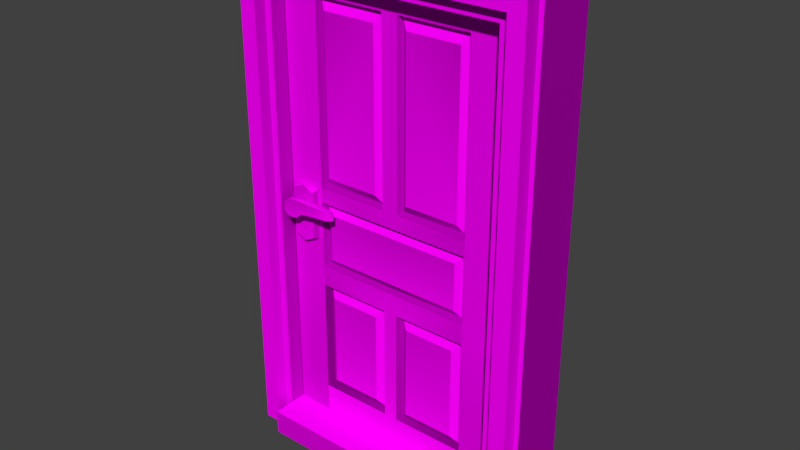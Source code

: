 # Source: doorWoodModern.blend  (saved by Blender 2.81.16; exported with 4.5.12 LTS)
import bpy
from mathutils import Matrix  # noqa: F401  (used for matrix-valued properties, if any)

bpy.ops.wm.read_factory_settings(use_empty=True)
scene = bpy.context.scene
scene.name = 'Scene'

# ---- collections
col_collection_1 = bpy.data.collections.new('Collection 1'); scene.collection.children.link(col_collection_1)

# ---- images (referenced by path relative to the original .blend; pixels are not part of the script)
import os
ASSET_DIR = os.environ.get("B2B_ASSET_DIR", "")  # directory of the original .blend (textures are referenced by path, not embedded)
HERE = os.path.dirname(os.path.abspath(__file__))  # packed textures are extracted next to this script under _unpacked/

def load_image(name, relpath, width, height, colorspace="sRGB"):
    """Load a texture the original file referenced (path relative to the .blend, or extracted next to this script)."""
    p = next((c for c in (os.path.join(HERE, relpath), os.path.join(ASSET_DIR, relpath)) if relpath and os.path.exists(c)), "")
    if p:
        img = bpy.data.images.load(p, check_existing=True)
        img.name = name
    else:  # same state as the original file: an image datablock whose file is absent (Cycles renders it pink)
        img = bpy.data.images.new(name, width, height)
        img.source = "FILE"
        img.filepath = "//" + (relpath or name)
    img.colorspace_settings.name = colorspace
    return img
img_doors_png = load_image('doors.png', 'Textures/doors modern.png', 1024, 1024, 'sRGB')

# ---- materials (node trees are filled in below, after node groups)
mat_vertexwood = bpy.data.materials.new('vertexWood')
mat_vertexwood.alpha_threshold = 0.0
mat_vertexwood.use_transparent_shadow = False
mat_vertexwood.diffuse_color = (0.3506, 0.1145, 0.04744, 1.0)
mat_vertexwood.roughness = 0.5
mat_vertexwood.specular_intensity = 0.2849
mat_vertexwood.line_color = (0.0, 0.0, 0.0, 1.0)

# ---- node groups
ng_auto_smooth = bpy.data.node_groups.new('Auto Smooth', 'GeometryNodeTree')
_s = ng_auto_smooth.interface.new_socket(name='Geometry', in_out='OUTPUT', socket_type='NodeSocketGeometry')
_s = ng_auto_smooth.interface.new_socket(name='Geometry', in_out='INPUT', socket_type='NodeSocketGeometry')
_s = ng_auto_smooth.interface.new_socket(name='Angle', in_out='INPUT', socket_type='NodeSocketFloat')
_s.subtype = 'ANGLE'
_s.min_value = 0.0
_s.max_value = 3.142
ng_auto_smooth.is_modifier = True
_N = ng_auto_smooth.nodes; _L = ng_auto_smooth.links
n0 = _N.new('NodeGroupOutput'); n0.name = 'Group Output'; n0.location = (480, -100)
n1 = _N.new('NodeGroupInput'); n1.name = 'Group Input'; n1.location = (-420, -300)
n2 = _N.new('NodeGroupInput'); n2.name = 'Group Input.001'; n2.location = (-60, -100)
n3 = _N.new('GeometryNodeSetShadeSmooth'); n3.name = 'Set Shade Smooth'; n3.location = (120, -100)
n3.domain = 'EDGE'
n4 = _N.new('GeometryNodeSetShadeSmooth'); n4.name = 'Set Shade Smooth.001'; n4.location = (300, -100)
n5 = _N.new('GeometryNodeInputMeshEdgeAngle'); n5.name = 'Edge Angle'; n5.location = (-420, -220)
n6 = _N.new('GeometryNodeInputEdgeSmooth'); n6.name = 'Is Edge Smooth'; n6.location = (-60, -160)
n7 = _N.new('GeometryNodeInputShadeSmooth'); n7.name = 'Is Face Smooth'; n7.location = (-240, -340)
n8 = _N.new('FunctionNodeBooleanMath'); n8.name = 'Boolean Math'; n8.location = (-60, -220)
n9 = _N.new('FunctionNodeCompare'); n9.name = 'Compare'; n9.location = (-240, -180)
n9.operation = 'LESS_EQUAL'
_L.new(n5.outputs[0], n9.inputs[0])
_L.new(n4.outputs[0], n0.inputs[0])
_L.new(n1.outputs[1], n9.inputs[1])
_L.new(n9.outputs[0], n8.inputs[0])
_L.new(n7.outputs[0], n8.inputs[1])
_L.new(n2.outputs[0], n3.inputs[0])
_L.new(n6.outputs[0], n3.inputs[1])
_L.new(n3.outputs[0], n4.inputs[0])
_L.new(n8.outputs[0], n3.inputs[2])
n0.is_active_output = True

# ---- material node trees
mat_vertexwood.use_nodes = True; mat_vertexwood.node_tree.nodes.clear()
_N = mat_vertexwood.node_tree.nodes; _L = mat_vertexwood.node_tree.links
n0 = _N.new('ShaderNodeOutputMaterial'); n0.name = 'Material Output'; n0.location = (300, 300)
n1 = _N.new('ShaderNodeBsdfPrincipled'); n1.name = 'Principled BSDF'; n1.location = (-1, 288)
n1.distribution = 'GGX'
n1.subsurface_method = 'BURLEY'
n1.inputs[2].default_value = 0.4
n1.inputs[3].default_value = 1.45
n1.inputs[13].default_value = 0.0
n1.inputs[27].default_value = (0.0, 0.0, 0.0, 1.0)
n1.inputs[28].default_value = 1.0
n2 = _N.new('ShaderNodeMix'); n2.name = 'Mix'; n2.location = (169, 585)
n2.data_type = 'RGBA'
n2.blend_type = 'MULTIPLY'
n2.inputs[0].default_value = 1.0
n3 = _N.new('ShaderNodeTexImage'); n3.name = 'Image Texture'; n3.location = (-366, 407)
n3.image = img_doors_png
n3.interpolation = 'Closest'
n4 = _N.new('ShaderNodeVertexColor'); n4.name = 'Vertex Color'; n4.location = (-70, 518)
_L.new(n1.outputs[0], n0.inputs[0])
_L.new(n4.outputs[0], n2.inputs[7])
_L.new(n2.outputs[2], n1.inputs[0])
_L.new(n3.outputs[0], n2.inputs[6])
n0.is_active_output = True

# ---- world
world_world = bpy.data.worlds.new('World'); scene.world = world_world
world_world.color = (0.05088, 0.05088, 0.05088)
world_world.use_sun_shadow = False
world_world.sun_shadow_jitter_overblur = 0.0
world_world.cycles.sampling_method = 'MANUAL'

# ---- meshes
me_cube_002 = bpy.data.meshes.new('Cube.002')
me_cube_002.from_pydata([(0.584, -0.1159, 1.814), (0.584, -0.1159, -0.04915), (0.4861, -0.1159, -0.04915), (0.4861, -0.1159, 1.705), (0.4583, -0.1994, 0.04234), (0.4583, -0.1994, -0.04915), (0.6011, -0.1159, 1.831), (0.6011, -0.1159, -0.04915), (0.4583, -0.1159, 1.678), (0.4583, -0.1159, -0.04915), (0.5679, -0.1489, 1.798), (0.5679, -0.1489, -0.04915), (0.5022, -0.1489, 1.722), (0.5022, -0.1489, -0.04915), (-1.192e-07, -0.1159, 1.831), (-2.086e-07, -0.1159, 1.678), (0.0, -0.1159, 1.814), (-2.384e-07, -0.1159, 1.705), (0.0, -0.1489, 1.798), (-2.384e-07, -0.1489, 1.722), (0.6011, 0.0, 1.831), (0.6011, 0.0, -0.04915), (-1.192e-07, 0.0, 1.831), (0.0, -0.1994, 0.04234), (0.0, -0.1994, -0.04915), (0.4583, 0.0, 1.678), (0.4583, 0.0, -0.04915), (-1.937e-07, 0.0, 1.678), (0.4583, 0.0, 0.04234), (0.4583, 0.0, -0.04915), (0.0, 0.0, 0.04234)], [], [(21, 20, 6, 7), (25, 26, 9, 8), (23, 24, 5, 4), (11, 10, 12, 13), (16, 0, 6, 14), (0, 1, 7, 6), (2, 3, 8, 9), (18, 10, 0, 16), (10, 11, 1, 0), (13, 12, 3, 2), (12, 19, 17, 3), (3, 17, 15, 8), (10, 18, 19, 12), (25, 8, 15, 27), (20, 22, 14, 6), (23, 4, 28, 30), (4, 5, 29, 28)])
_uv = me_cube_002.uv_layers.new(name='UVMap')
_uv.uv.foreach_set('vector', [0.07977, 0.5786, 0.08008, 0.5906, 0.07933, 0.5906, 0.07921, 0.5785, 0.07957, 0.5892, 0.07941, 0.579, 0.07888, 0.5788, 0.07886, 0.5892, 0.1812, 0.5887, 0.1812, 0.5883, 0.182, 0.5874, 0.182, 0.5879, 0.08229, 0.5811, 0.08237, 0.5927, 0.08219, 0.5922, 0.08216, 0.5813, 0.08107, 0.5925, 0.08242, 0.5929, 0.08251, 0.5931, 0.08109, 0.5928, 0.08242, 0.5929, 0.08233, 0.5811, 0.08239, 0.581, 0.08251, 0.5931, 0.08212, 0.5813, 0.08213, 0.592, 0.08204, 0.5918, 0.08206, 0.5814, 0.08106, 0.5924, 0.08237, 0.5927, 0.08242, 0.5929, 0.08107, 0.5925, 0.08237, 0.5927, 0.08229, 0.5811, 0.08233, 0.5811, 0.08242, 0.5929, 0.08216, 0.5813, 0.08219, 0.5922, 0.08213, 0.592, 0.08212, 0.5813, 0.08219, 0.5922, 0.08102, 0.592, 0.08101, 0.5918, 0.08213, 0.592, 0.08213, 0.592, 0.08101, 0.5918, 0.081, 0.5916, 0.08204, 0.5918, 0.08237, 0.5927, 0.08106, 0.5924, 0.08102, 0.592, 0.08219, 0.5922, 0.07957, 0.5892, 0.07886, 0.5892, 0.07782, 0.5891, 0.07845, 0.5891, 0.08008, 0.5906, 0.07856, 0.5902, 0.07791, 0.5902, 0.07933, 0.5906, 0.1812, 0.5887, 0.182, 0.5879, 0.182, 0.5879, 0.1812, 0.5887, 0.182, 0.5879, 0.182, 0.5874, 0.182, 0.5874, 0.182, 0.5879])
_ca = me_cube_002.color_attributes.new('Col', 'BYTE_COLOR', 'CORNER')
_ca.data.foreach_set('color', [0.3968, 0.3968, 0.3968, 1.0, 0.402, 0.402, 0.402, 1.0, 0.402, 0.402, 0.402, 1.0, 0.3968, 0.3968, 0.3968, 1.0, 0.5333, 0.5333, 0.5333, 1.0, 0.552, 0.552, 0.552, 1.0, 0.5395, 0.5395, 0.5395, 1.0, 0.5333, 0.5333, 0.5333, 1.0, 0.7305, 0.7305, 0.7305, 1.0, 0.6867, 0.6867, 0.6867, 1.0, 0.7379, 0.7379, 0.7379, 1.0, 0.7529, 0.7529, 0.7529, 1.0, 1.0, 1.0, 1.0, 1.0, 1.0, 1.0, 1.0, 1.0, 1.0, 1.0, 1.0, 1.0, 1.0, 1.0, 1.0, 1.0, 1.0, 1.0, 1.0, 1.0, 1.0, 1.0, 1.0, 1.0, 1.0, 1.0, 1.0, 1.0, 1.0, 1.0, 1.0, 1.0, 1.0, 1.0, 1.0, 1.0, 1.0, 1.0, 1.0, 1.0, 1.0, 1.0, 1.0, 1.0, 1.0, 1.0, 1.0, 1.0, 1.0, 1.0, 1.0, 1.0, 1.0, 1.0, 1.0, 1.0, 1.0, 1.0, 1.0, 1.0, 1.0, 1.0, 1.0, 1.0, 0.4072, 0.4072, 0.4072, 1.0, 0.5029, 0.5029, 0.5029, 1.0, 0.5029, 0.5029, 0.5029, 1.0, 0.4179, 0.4179, 0.4179, 1.0, 0.5029, 0.5029, 0.5029, 1.0, 0.7529, 0.7529, 0.7529, 1.0, 0.7529, 0.7529, 0.7529, 1.0, 0.5029, 0.5029, 0.5029, 1.0, 0.7529, 0.7529, 0.7529, 1.0, 0.5029, 0.5029, 0.5029, 1.0, 0.5029, 0.5029, 0.5029, 1.0, 0.7529, 0.7529, 0.7529, 1.0, 0.5029, 0.5029, 0.5029, 1.0, 0.2831, 0.2831, 0.2831, 1.0, 0.2542, 0.2542, 0.2542, 1.0, 0.5029, 0.5029, 0.5029, 1.0, 1.0, 1.0, 1.0, 1.0, 1.0, 1.0, 1.0, 1.0, 1.0, 1.0, 1.0, 1.0, 1.0, 1.0, 1.0, 1.0, 1.0, 1.0, 1.0, 1.0, 1.0, 1.0, 1.0, 1.0, 1.0, 1.0, 1.0, 1.0, 1.0, 1.0, 1.0, 1.0, 0.5333, 0.5333, 0.5333, 1.0, 0.5333, 0.5333, 0.5333, 1.0, 0.5029, 0.5029, 0.5029, 1.0, 0.5029, 0.5029, 0.5029, 1.0, 0.402, 0.402, 0.402, 1.0, 0.4179, 0.4179, 0.4179, 1.0, 0.4179, 0.4179, 0.4179, 1.0, 0.402, 0.402, 0.402, 1.0, 1.0, 1.0, 1.0, 1.0, 1.0, 1.0, 1.0, 1.0, 1.0, 1.0, 1.0, 1.0, 1.0, 1.0, 1.0, 1.0, 0.162, 0.162, 0.162, 1.0, 0.162, 0.162, 0.162, 1.0, 0.162, 0.162, 0.162, 1.0, 0.162, 0.162, 0.162, 1.0])
me_cube_002.materials.append(mat_vertexwood)
me_cube_002.use_remesh_preserve_volume = False
me_cube_002.use_remesh_preserve_attributes = False
me_cube_002.use_mirror_vertex_groups = False
me_cube_002.use_paint_bone_selection = False
me_cube_002.use_paint_mask = True
me_cube_002.update()
me_cube_001 = bpy.data.meshes.new('Cube.001')
me_cube_001.from_pydata([(-0.8215, -0.07242, 0.7247), (-0.8215, -0.07242, 0.8875), (-0.7382, -0.07242, 0.7247), (-0.7382, -0.07242, 0.8875), (-0.7798, -0.07242, 0.7051), (-0.7798, -0.07242, 0.9071), (-0.8332, -0.0307, 0.7089), (-0.8332, -0.0307, 0.9033), (-0.7265, -0.0307, 0.7089), (-0.7265, -0.0307, 0.9033), (-0.7798, -0.0307, 0.9267), (-0.7798, -0.0307, 0.6855), (-0.8163, -0.1282, 0.8563), (-0.8163, -0.1282, 0.8238), (-0.7798, -0.05285, 0.8613), (-0.7798, -0.1064, 0.8613), (-0.7649, -0.05285, 0.8551), (-0.7649, -0.1064, 0.8551), (-0.7587, -0.05285, 0.8401), (-0.7587, -0.1064, 0.8401), (-0.7649, -0.05285, 0.8251), (-0.7649, -0.1064, 0.8251), (-0.7798, -0.05285, 0.8189), (-0.7798, -0.1064, 0.8189), (-0.7948, -0.05285, 0.8251), (-0.7948, -0.1064, 0.8251), (-0.801, -0.05285, 0.8401), (-0.801, -0.1064, 0.8401), (-0.7948, -0.05285, 0.8551), (-0.7948, -0.1064, 0.8551), (-0.8163, -0.1003, 0.8238), (-0.8163, -0.1003, 0.8563), (-0.6328, -0.1192, 0.836), (-0.6328, -0.1192, 0.8682), (-0.6166, -0.1003, 0.8353), (-0.6166, -0.1003, 0.8665), (-0.7971, -0.1003, 0.871), (-0.7646, -0.1003, 0.8752), (-0.7646, -0.1003, 0.8111), (-0.7971, -0.1003, 0.8092), (-0.7646, -0.1282, 0.8752), (-0.7971, -0.1282, 0.871), (-0.7971, -0.1282, 0.8092), (-0.7646, -0.1282, 0.8111), (-0.7405, -0.1003, 0.8751), (-0.6835, -0.1003, 0.8736), (-0.6835, -0.1003, 0.8381), (-0.7405, -0.1003, 0.8304), (-0.6838, -0.1273, 0.8732), (-0.7405, -0.1282, 0.8751), (-0.7405, -0.1282, 0.8304), (-0.6838, -0.1273, 0.8372), (-0.8215, 0.07242, 0.7247), (-0.8215, 0.07242, 0.8875), (-0.7382, 0.07242, 0.7247), (-0.7382, 0.07242, 0.8875), (-0.7798, 0.07242, 0.7051), (-0.7798, 0.07242, 0.9071), (-0.8332, 0.0307, 0.7089), (-0.8332, 0.0307, 0.9033), (-0.7265, 0.0307, 0.7089), (-0.7265, 0.0307, 0.9033), (-0.7798, 0.0307, 0.9267), (-0.7798, 0.0307, 0.6855), (-0.8163, 0.1282, 0.8563), (-0.8163, 0.1282, 0.8238), (-0.7798, 0.05285, 0.8613), (-0.7798, 0.1064, 0.8613), (-0.7649, 0.05285, 0.8551), (-0.7649, 0.1064, 0.8551), (-0.7587, 0.05285, 0.8401), (-0.7587, 0.1064, 0.8401), (-0.7649, 0.05285, 0.8251), (-0.7649, 0.1064, 0.8251), (-0.7798, 0.05285, 0.8189), (-0.7798, 0.1064, 0.8189), (-0.7948, 0.05285, 0.8251), (-0.7948, 0.1064, 0.8251), (-0.801, 0.05285, 0.8401), (-0.801, 0.1064, 0.8401), (-0.7948, 0.05285, 0.8551), (-0.7948, 0.1064, 0.8551), (-0.8163, 0.1003, 0.8238), (-0.8163, 0.1003, 0.8563), (-0.6328, 0.1192, 0.836), (-0.6328, 0.1192, 0.8682), (-0.6166, 0.1003, 0.8353), (-0.6166, 0.1003, 0.8665), (-0.7971, 0.1003, 0.871), (-0.7646, 0.1003, 0.8752), (-0.7646, 0.1003, 0.8111), (-0.7971, 0.1003, 0.8092), (-0.7646, 0.1282, 0.8752), (-0.7971, 0.1282, 0.871), (-0.7971, 0.1282, 0.8092), (-0.7646, 0.1282, 0.8111), (-0.7405, 0.1003, 0.8751), (-0.6835, 0.1003, 0.8736), (-0.6835, 0.1003, 0.8381), (-0.7405, 0.1003, 0.8304), (-0.6838, 0.1273, 0.8732), (-0.7405, 0.1282, 0.8751), (-0.7405, 0.1282, 0.8304), (-0.6838, 0.1273, 0.8372), (0.01845, -0.04979, 0.04224), (0.01845, -0.04979, 1.593), (-0.1153, -0.05116, 0.6199), (-0.1153, -0.05143, 0.1426), (-0.3885, -0.05143, 0.5479), (-0.3885, -0.05143, 0.1426), (-0.1276, -0.02606, 0.541), (-0.1276, -0.02606, 0.1496), (-0.3783, -0.02606, 0.1496), (-0.3783, -0.02606, 0.541), (-0.1576, -0.04984, 0.1821), (-0.1576, -0.04984, 0.5085), (-0.3483, -0.04984, 0.5085), (-0.3483, -0.04984, 0.1821), (-0.1284, -0.03278, 0.8432), (-0.1284, -0.03278, 0.6306), (-0.153, -0.04957, 0.8188), (-0.153, -0.04957, 0.6549), (-0.1153, -0.05121, 0.9064), (-0.1153, -0.05121, 1.532), (-0.3843, -0.05121, 1.532), (-0.3843, -0.05121, 0.9064), (-0.1266, -0.03163, 1.52), (-0.1266, -0.03163, 0.9183), (-0.3734, -0.03163, 0.9183), (-0.3734, -0.03163, 1.52), (-0.1492, -0.04961, 1.491), (-0.1492, -0.04961, 0.9471), (-0.3508, -0.04961, 0.9471), (-0.3508, -0.04961, 1.491), (0.01845, -0.04979, 1.535), (0.01845, -0.04979, 0.1453), (0.01845, -0.04979, 0.8516), (0.01845, -0.04979, 0.9065), (-0.1153, -0.05116, 0.8538), (0.01845, -0.04979, 0.5468), (0.01845, -0.04979, 0.6221), (-0.1153, -0.05143, 0.5479), (-0.1153, -0.04979, 1.593), (-0.1153, -0.04979, 0.04224), (-0.8475, -0.04979, 0.04224), (-0.8475, -0.04979, 1.593), (-0.7138, -0.05116, 0.6199), (-0.4145, -0.04979, 1.593), (-0.4145, -0.04979, 0.04224), (-0.7138, -0.05143, 0.1426), (-0.4406, -0.05143, 0.5479), (-0.4406, -0.05143, 0.1426), (-0.7014, -0.02606, 0.541), (-0.7014, -0.02606, 0.1496), (-0.4508, -0.02606, 0.1496), (-0.4508, -0.02606, 0.541), (-0.6714, -0.04984, 0.1821), (-0.6714, -0.04984, 0.5085), (-0.4808, -0.04984, 0.5085), (-0.4808, -0.04984, 0.1821), (-0.4145, -0.05116, 0.6199), (-0.4145, -0.05116, 0.8538), (-0.4145, -0.03278, 0.8432), (-0.4145, -0.03278, 0.6306), (-0.7007, -0.03278, 0.8432), (-0.7007, -0.03278, 0.6306), (-0.4145, -0.04957, 0.8188), (-0.4145, -0.04957, 0.6549), (-0.6761, -0.04957, 0.8188), (-0.6761, -0.04957, 0.6549), (-0.7138, -0.05121, 0.9064), (-0.7138, -0.05121, 1.532), (-0.4448, -0.05121, 1.532), (-0.4448, -0.05121, 0.9064), (-0.7024, -0.03163, 1.52), (-0.7024, -0.03163, 0.9183), (-0.4557, -0.03163, 0.9183), (-0.4557, -0.03163, 1.52), (-0.6798, -0.04961, 1.491), (-0.6798, -0.04961, 0.9471), (-0.4783, -0.04961, 0.9471), (-0.4783, -0.04961, 1.491), (-0.8475, -0.04979, 1.535), (-0.8475, -0.04979, 0.1453), (-0.8475, -0.04979, 0.8516), (-0.8475, -0.04979, 0.9065), (-0.7138, -0.05116, 0.8538), (-0.8475, -0.04979, 0.5468), (-0.8475, -0.04979, 0.6221), (-0.7138, -0.05143, 0.5479), (-0.7138, -0.04979, 1.593), (-0.7138, -0.04979, 0.04224), (-0.4145, -0.04995, 0.1435), (0.01845, 0.04979, 0.04224), (0.01845, 0.04979, 1.593), (-0.1153, 0.05116, 0.6199), (-0.1153, 0.05143, 0.1426), (-0.3885, 0.05143, 0.5479), (-0.3885, 0.05143, 0.1426), (-0.1276, 0.02606, 0.541), (-0.1276, 0.02606, 0.1496), (-0.3783, 0.02606, 0.1496), (-0.3783, 0.02606, 0.541), (-0.1576, 0.04984, 0.1821), (-0.1576, 0.04984, 0.5085), (-0.3483, 0.04984, 0.5085), (-0.3483, 0.04984, 0.1821), (-0.1284, 0.03278, 0.8432), (-0.1284, 0.03278, 0.6306), (-0.153, 0.04957, 0.8188), (-0.153, 0.04957, 0.6549), (-0.1153, 0.05121, 0.9064), (-0.1153, 0.05121, 1.532), (-0.3843, 0.05121, 1.532), (-0.3843, 0.05121, 0.9064), (-0.1266, 0.03163, 1.52), (-0.1266, 0.03163, 0.9183), (-0.3734, 0.03163, 0.9183), (-0.3734, 0.03163, 1.52), (-0.1492, 0.04961, 1.491), (-0.1492, 0.04961, 0.9471), (-0.3508, 0.04961, 0.9471), (-0.3508, 0.04961, 1.491), (0.01845, 0.0, 0.04224), (0.01845, 0.04979, 1.535), (0.01845, 0.04979, 0.1453), (0.01845, 0.04979, 0.8516), (0.01845, 0.04979, 0.9065), (-0.1153, 0.05116, 0.8538), (0.01845, 0.04979, 0.5468), (0.01845, 0.04979, 0.6221), (-0.1153, 0.05143, 0.5479), (0.01845, 0.0, 0.1453), (0.01845, 0.0, 1.593), (0.01845, 0.0, 1.535), (0.01845, 0.0, 0.6221), (0.01845, 0.0, 0.5468), (0.01845, 0.0, 0.9065), (0.01845, 0.0, 0.8516), (-0.1153, 0.04979, 1.593), (-0.09446, 0.0, 1.593), (-0.1153, 0.04979, 0.04224), (-0.09446, 0.0, 0.04224), (-0.8475, 0.04979, 0.04224), (-0.8475, 0.04979, 1.593), (-0.7138, 0.05116, 0.6199), (-0.4145, 0.04979, 1.593), (-0.4145, 0.04979, 0.04224), (-0.7138, 0.05143, 0.1426), (-0.4406, 0.05143, 0.5479), (-0.4406, 0.05143, 0.1426), (-0.7014, 0.02606, 0.541), (-0.7014, 0.02606, 0.1496), (-0.4508, 0.02606, 0.1496), (-0.4508, 0.02606, 0.541), (-0.6714, 0.04984, 0.1821), (-0.6714, 0.04984, 0.5085), (-0.4808, 0.04984, 0.5085), (-0.4808, 0.04984, 0.1821), (-0.4145, 0.05116, 0.6199), (-0.4145, 0.05116, 0.8538), (-0.4145, 0.03278, 0.8432), (-0.4145, 0.03278, 0.6306), (-0.7007, 0.03278, 0.8432), (-0.7007, 0.03278, 0.6306), (-0.4145, 0.04957, 0.8188), (-0.4145, 0.04957, 0.6549), (-0.6761, 0.04957, 0.8188), (-0.6761, 0.04957, 0.6549), (-0.7138, 0.05121, 0.9064), (-0.7138, 0.05121, 1.532), (-0.4448, 0.05121, 1.532), (-0.4448, 0.05121, 0.9064), (-0.7024, 0.03163, 1.52), (-0.7024, 0.03163, 0.9183), (-0.4557, 0.03163, 0.9183), (-0.4557, 0.03163, 1.52), (-0.6798, 0.04961, 1.491), (-0.6798, 0.04961, 0.9471), (-0.4783, 0.04961, 0.9471), (-0.4783, 0.04961, 1.491), (-0.8475, 0.0, 0.04224), (-0.4145, 0.0, 0.04224), (-0.4145, 0.0, 1.593), (-0.8475, 0.04979, 1.535), (-0.8475, 0.04979, 0.1453), (-0.8475, 0.04979, 0.8516), (-0.8475, 0.04979, 0.9065), (-0.7138, 0.05116, 0.8538), (-0.8475, 0.04979, 0.5468), (-0.8475, 0.04979, 0.6221), (-0.7138, 0.05143, 0.5479), (-0.8475, 0.0, 0.1453), (-0.8475, 0.0, 1.593), (-0.8475, 0.0, 1.535), (-0.8475, 0.0, 0.6221), (-0.8475, 0.0, 0.5468), (-0.8475, 0.0, 0.9065), (-0.8475, 0.0, 0.8516), (-0.7138, 0.04979, 1.593), (-0.7346, 0.0, 1.593), (-0.7138, 0.04979, 0.04224), (-0.7346, 0.0, 0.04224), (-0.4145, 0.04995, 0.1435)], [], [(8, 9, 3, 2), (4, 5, 1, 0), (11, 8, 2, 4), (10, 7, 1, 5), (9, 10, 5, 3), (6, 11, 4, 0), (2, 3, 5, 4), (0, 1, 7, 6), (32, 33, 48, 51), (46, 45, 35, 34), (14, 15, 17, 16), (30, 31, 36, 39), (16, 17, 19, 18), (30, 39, 42, 13), (38, 47, 50, 43), (18, 19, 21, 20), (42, 41, 12, 13), (20, 21, 23, 22), (34, 35, 33, 32), (22, 23, 25, 24), (50, 49, 40, 43), (38, 37, 44, 47), (24, 25, 27, 26), (17, 15, 29, 27, 25, 23, 21, 19), (13, 12, 31, 30), (26, 27, 29, 28), (44, 37, 40, 49), (36, 31, 12, 41), (28, 29, 15, 14), (14, 16, 18, 20, 22, 24, 26, 28), (37, 38, 39, 36), (41, 42, 43, 40), (38, 43, 42, 39), (36, 41, 40, 37), (46, 34, 32, 51), (45, 46, 47, 44), (49, 50, 51, 48), (46, 51, 50, 47), (44, 49, 48, 45), (35, 45, 48, 33), (60, 54, 55, 61), (56, 52, 53, 57), (63, 56, 54, 60), (62, 57, 53, 59), (61, 55, 57, 62), (58, 52, 56, 63), (54, 56, 57, 55), (52, 58, 59, 53), (84, 103, 100, 85), (98, 86, 87, 97), (66, 68, 69, 67), (82, 91, 88, 83), (68, 70, 71, 69), (82, 65, 94, 91), (90, 95, 102, 99), (70, 72, 73, 71), (94, 65, 64, 93), (72, 74, 75, 73), (86, 84, 85, 87), (74, 76, 77, 75), (102, 95, 92, 101), (90, 99, 96, 89), (76, 78, 79, 77), (69, 71, 73, 75, 77, 79, 81, 67), (65, 82, 83, 64), (78, 80, 81, 79), (96, 101, 92, 89), (88, 93, 64, 83), (80, 66, 67, 81), (66, 80, 78, 76, 74, 72, 70, 68), (89, 88, 91, 90), (93, 92, 95, 94), (90, 91, 94, 95), (88, 89, 92, 93), (98, 103, 84, 86), (97, 96, 99, 98), (101, 100, 103, 102), (98, 99, 102, 103), (96, 97, 100, 101), (87, 85, 100, 97), (107, 135, 139, 141), (106, 160, 108, 141), (122, 123, 126, 127), (138, 161, 162, 118), (107, 141, 110, 111), (232, 236, 139, 135), (148, 143, 107, 109), (123, 124, 129, 126), (160, 192, 109, 108), (138, 106, 140, 136), (114, 115, 116, 117), (108, 109, 112, 113), (109, 107, 111, 112), (141, 108, 113, 110), (111, 110, 115, 114), (110, 113, 116, 115), (113, 112, 117, 116), (112, 111, 114, 117), (160, 106, 119, 163), (106, 138, 118, 119), (121, 120, 166, 167), (163, 119, 121, 167), (119, 118, 120, 121), (118, 162, 166, 120), (122, 137, 134, 123), (147, 161, 125, 124), (235, 238, 136, 140), (128, 127, 131, 132), (124, 125, 128, 129), (125, 122, 127, 128), (131, 130, 133, 132), (126, 129, 133, 130), (127, 126, 130, 131), (129, 128, 132, 133), (104, 143, 242, 223), (147, 142, 240, 283), (134, 105, 142, 123), (136, 137, 122, 138), (139, 140, 106, 141), (232, 135, 104, 223), (233, 105, 134, 234), (235, 140, 139, 236), (237, 137, 136, 238), (237, 234, 134, 137), (123, 142, 147, 124), (240, 142, 105, 233), (242, 143, 148, 282), (192, 148, 109), (104, 135, 107, 143), (122, 125, 161, 138), (149, 189, 187, 183), (146, 189, 150, 160), (170, 175, 174, 171), (186, 164, 162, 161), (149, 153, 152, 189), (292, 183, 187, 296), (148, 151, 149, 191), (171, 174, 177, 172), (160, 150, 151, 192), (186, 184, 188, 146), (156, 159, 158, 157), (150, 155, 154, 151), (151, 154, 153, 149), (189, 152, 155, 150), (153, 156, 157, 152), (152, 157, 158, 155), (155, 158, 159, 154), (154, 159, 156, 153), (160, 163, 165, 146), (146, 165, 164, 186), (169, 167, 166, 168), (163, 167, 169, 165), (165, 169, 168, 164), (164, 168, 166, 162), (170, 171, 182, 185), (147, 172, 173, 161), (295, 188, 184, 298), (176, 180, 179, 175), (172, 177, 176, 173), (173, 176, 175, 170), (179, 180, 181, 178), (174, 178, 181, 177), (175, 179, 178, 174), (177, 181, 180, 176), (144, 281, 302, 191), (147, 283, 300, 190), (182, 171, 190, 145), (184, 186, 170, 185), (187, 189, 146, 188), (292, 281, 144, 183), (293, 294, 182, 145), (295, 296, 187, 188), (297, 298, 184, 185), (297, 185, 182, 294), (171, 172, 147, 190), (300, 293, 145, 190), (302, 282, 148, 191), (192, 151, 148), (144, 191, 149, 183), (170, 186, 161, 173), (196, 231, 229, 225), (195, 231, 197, 259), (211, 216, 215, 212), (228, 207, 261, 260), (196, 200, 199, 231), (232, 225, 229, 236), (247, 198, 196, 241), (212, 215, 218, 213), (259, 197, 198, 303), (228, 226, 230, 195), (203, 206, 205, 204), (197, 202, 201, 198), (198, 201, 200, 196), (231, 199, 202, 197), (200, 203, 204, 199), (199, 204, 205, 202), (202, 205, 206, 201), (201, 206, 203, 200), (259, 262, 208, 195), (195, 208, 207, 228), (210, 266, 265, 209), (262, 266, 210, 208), (208, 210, 209, 207), (207, 209, 265, 261), (211, 212, 224, 227), (246, 213, 214, 260), (235, 230, 226, 238), (217, 221, 220, 216), (213, 218, 217, 214), (214, 217, 216, 211), (220, 221, 222, 219), (215, 219, 222, 218), (216, 220, 219, 215), (218, 222, 221, 217), (193, 223, 242, 241), (246, 283, 240, 239), (224, 212, 239, 194), (226, 228, 211, 227), (229, 231, 195, 230), (232, 223, 193, 225), (233, 234, 224, 194), (235, 236, 229, 230), (237, 238, 226, 227), (237, 227, 224, 234), (212, 213, 246, 239), (240, 233, 194, 239), (242, 282, 247, 241), (303, 198, 247), (193, 241, 196, 225), (211, 228, 260, 214), (248, 285, 289, 291), (245, 259, 249, 291), (269, 270, 273, 274), (288, 260, 261, 263), (248, 291, 251, 252), (292, 296, 289, 285), (247, 301, 248, 250), (270, 271, 276, 273), (259, 303, 250, 249), (288, 245, 290, 286), (255, 256, 257, 258), (249, 250, 253, 254), (250, 248, 252, 253), (291, 249, 254, 251), (252, 251, 256, 255), (251, 254, 257, 256), (254, 253, 258, 257), (253, 252, 255, 258), (259, 245, 264, 262), (245, 288, 263, 264), (268, 267, 265, 266), (262, 264, 268, 266), (264, 263, 267, 268), (263, 261, 265, 267), (269, 287, 284, 270), (246, 260, 272, 271), (295, 298, 286, 290), (275, 274, 278, 279), (271, 272, 275, 276), (272, 269, 274, 275), (278, 277, 280, 279), (273, 276, 280, 277), (274, 273, 277, 278), (276, 275, 279, 280), (243, 301, 302, 281), (246, 299, 300, 283), (284, 244, 299, 270), (286, 287, 269, 288), (289, 290, 245, 291), (292, 285, 243, 281), (293, 244, 284, 294), (295, 290, 289, 296), (297, 287, 286, 298), (297, 294, 284, 287), (270, 299, 246, 271), (300, 299, 244, 293), (302, 301, 247, 282), (303, 247, 250), (243, 285, 248, 301), (269, 272, 260, 288)])
me_cube_001.polygons.foreach_set('use_smooth', [1, 1, 1, 1, 1, 1, 1, 1, 1, 1, 1, 1, 1, 1, 1, 1, 1, 1, 1, 1, 1, 1, 1, 1, 1, 1, 1, 1, 1, 1, 1, 1, 1, 1, 1, 1, 1, 1, 1, 1, 1, 1, 1, 1, 1, 1, 1, 1, 1, 1, 1, 1, 1, 1, 1, 1, 1, 1, 1, 1, 1, 1, 1, 1, 1, 1, 1, 1, 1, 1, 1, 1, 1, 1, 1, 1, 1, 1, 1, 1, 0, 0, 0, 0, 0, 0, 0, 0, 0, 0, 0, 0, 0, 0, 0, 0, 0, 0, 0, 0, 0, 0, 0, 0, 0, 0, 0, 0, 0, 0, 0, 0, 0, 0, 0, 0, 0, 0, 0, 0, 0, 0, 0, 0, 0, 0, 0, 0, 0, 0, 0, 0, 0, 0, 0, 0, 0, 0, 0, 0, 0, 0, 0, 0, 0, 0, 0, 0, 0, 0, 0, 0, 0, 0, 0, 0, 0, 0, 0, 0, 0, 0, 0, 0, 0, 0, 0, 0, 0, 0, 0, 0, 0, 0, 0, 0, 0, 0, 0, 0, 0, 0, 0, 0, 0, 0, 0, 0, 0, 0, 0, 0, 0, 0, 0, 0, 0, 0, 0, 0, 0, 0, 0, 0, 0, 0, 0, 0, 0, 0, 0, 0, 0, 0, 0, 0, 0, 0, 0, 0, 0, 0, 0, 0, 0, 0, 0, 0, 0, 0, 0, 0, 0, 0, 0, 0, 0, 0, 0, 0, 0, 0, 0, 0, 0, 0, 0, 0, 0, 0, 0, 0, 0, 0, 0, 0, 0, 0, 0, 0, 0, 0, 0, 0, 0, 0, 0, 0, 0, 0, 0, 0, 0, 0, 0, 0, 0, 0, 0, 0])
_uv = me_cube_001.uv_layers.new(name='UVMap')
_uv.uv.foreach_set('vector', [0.1324, 0.3403, 0.1355, 0.3403, 0.1355, 0.3418, 0.1324, 0.3418, 0.1324, 0.3433, 0.1355, 0.3433, 0.1355, 0.3448, 0.1324, 0.3448, 0.1309, 0.3403, 0.1324, 0.3403, 0.1324, 0.3418, 0.1309, 0.3418, 0.137, 0.3403, 0.1385, 0.3403, 0.1385, 0.3418, 0.137, 0.3418, 0.1355, 0.3403, 0.137, 0.3403, 0.137, 0.3418, 0.1355, 0.3418, 0.1294, 0.3403, 0.1309, 0.3403, 0.1309, 0.3418, 0.1294, 0.3418, 0.1324, 0.3418, 0.1355, 0.3418, 0.1355, 0.3433, 0.1324, 0.3433, 0.1324, 0.3328, 0.1355, 0.3328, 0.1355, 0.3343, 0.1324, 0.3343, 0.1324, 0.3388, 0.1355, 0.3388, 0.1355, 0.3395, 0.1324, 0.3395, 0.1294, 0.3411, 0.1324, 0.3411, 0.1324, 0.3418, 0.1294, 0.3418, 0.14, 0.3388, 0.14, 0.3448, 0.1385, 0.3448, 0.1385, 0.3388, 0.1294, 0.3388, 0.1324, 0.3388, 0.1324, 0.3394, 0.1294, 0.3394, 0.1385, 0.3388, 0.1385, 0.3448, 0.137, 0.3448, 0.137, 0.3388, 0.1324, 0.3358, 0.1331, 0.3358, 0.1331, 0.3388, 0.1324, 0.3388, 0.1337, 0.3358, 0.134, 0.3358, 0.134, 0.3388, 0.1337, 0.3388, 0.137, 0.3388, 0.137, 0.3448, 0.1355, 0.3448, 0.1355, 0.3388, 0.1324, 0.3412, 0.1355, 0.3412, 0.1355, 0.3418, 0.1324, 0.3418, 0.1355, 0.3388, 0.1355, 0.3448, 0.1339, 0.3448, 0.1339, 0.3388, 0.1324, 0.3418, 0.1355, 0.3418, 0.1355, 0.3448, 0.1324, 0.3448, 0.1339, 0.3388, 0.1339, 0.3448, 0.1324, 0.3448, 0.1324, 0.3388, 0.1324, 0.3402, 0.1355, 0.3402, 0.1355, 0.3406, 0.1324, 0.3406, 0.1294, 0.3401, 0.1324, 0.3401, 0.1324, 0.3404, 0.1294, 0.3404, 0.1324, 0.3388, 0.1324, 0.3448, 0.1309, 0.3448, 0.1309, 0.3388, 0.133, 0.3379, 0.1309, 0.3387, 0.1289, 0.3379, 0.1281, 0.3358, 0.1289, 0.3338, 0.1309, 0.3329, 0.133, 0.3338, 0.1338, 0.3358, 0.1355, 0.3388, 0.1385, 0.3388, 0.1385, 0.3418, 0.1355, 0.3418, 0.1309, 0.3388, 0.1309, 0.3448, 0.1294, 0.3448, 0.1294, 0.3388, 0.1339, 0.3328, 0.1342, 0.3328, 0.1342, 0.3358, 0.1339, 0.3358, 0.1348, 0.3328, 0.1355, 0.3328, 0.1355, 0.3358, 0.1348, 0.3358, 0.1294, 0.3388, 0.1294, 0.3448, 0.1279, 0.3448, 0.1279, 0.3388, 0.137, 0.3387, 0.139, 0.3379, 0.1398, 0.3358, 0.139, 0.3338, 0.137, 0.3329, 0.1349, 0.3338, 0.1341, 0.3358, 0.1349, 0.3379, 0.1324, 0.3401, 0.1294, 0.3401, 0.1294, 0.3394, 0.1324, 0.3394, 0.1355, 0.3412, 0.1324, 0.3412, 0.1324, 0.3406, 0.1355, 0.3406, 0.1337, 0.3358, 0.1337, 0.3388, 0.1331, 0.3388, 0.1331, 0.3358, 0.1348, 0.3328, 0.1348, 0.3358, 0.1342, 0.3358, 0.1342, 0.3328, 0.1348, 0.3358, 0.1355, 0.3358, 0.1355, 0.3388, 0.1348, 0.3388, 0.1324, 0.3411, 0.1294, 0.3411, 0.1294, 0.3404, 0.1324, 0.3404, 0.1355, 0.3402, 0.1324, 0.3402, 0.1324, 0.3395, 0.1355, 0.3395, 0.1348, 0.3358, 0.1348, 0.3388, 0.134, 0.3388, 0.134, 0.3358, 0.1339, 0.3328, 0.1339, 0.3358, 0.1331, 0.3358, 0.1331, 0.3328, 0.1324, 0.3328, 0.1331, 0.3328, 0.1331, 0.3358, 0.1324, 0.3358, 0.1324, 0.3403, 0.1324, 0.3418, 0.1355, 0.3418, 0.1355, 0.3403, 0.1324, 0.3433, 0.1324, 0.3448, 0.1355, 0.3448, 0.1355, 0.3433, 0.1309, 0.3403, 0.1309, 0.3418, 0.1324, 0.3418, 0.1324, 0.3403, 0.137, 0.3403, 0.137, 0.3418, 0.1385, 0.3418, 0.1385, 0.3403, 0.1355, 0.3403, 0.1355, 0.3418, 0.137, 0.3418, 0.137, 0.3403, 0.1294, 0.3403, 0.1294, 0.3418, 0.1309, 0.3418, 0.1309, 0.3403, 0.1324, 0.3418, 0.1324, 0.3433, 0.1355, 0.3433, 0.1355, 0.3418, 0.1324, 0.3328, 0.1324, 0.3343, 0.1355, 0.3343, 0.1355, 0.3328, 0.1324, 0.3388, 0.1324, 0.3395, 0.1355, 0.3395, 0.1355, 0.3388, 0.1294, 0.3411, 0.1294, 0.3418, 0.1324, 0.3418, 0.1324, 0.3411, 0.14, 0.3388, 0.1385, 0.3388, 0.1385, 0.3448, 0.14, 0.3448, 0.1294, 0.3388, 0.1294, 0.3394, 0.1324, 0.3394, 0.1324, 0.3388, 0.1385, 0.3388, 0.137, 0.3388, 0.137, 0.3448, 0.1385, 0.3448, 0.1324, 0.3358, 0.1324, 0.3388, 0.1331, 0.3388, 0.1331, 0.3358, 0.1337, 0.3358, 0.1337, 0.3388, 0.134, 0.3388, 0.134, 0.3358, 0.137, 0.3388, 0.1355, 0.3388, 0.1355, 0.3448, 0.137, 0.3448, 0.1324, 0.3412, 0.1324, 0.3418, 0.1355, 0.3418, 0.1355, 0.3412, 0.1355, 0.3388, 0.1339, 0.3388, 0.1339, 0.3448, 0.1355, 0.3448, 0.1324, 0.3418, 0.1324, 0.3448, 0.1355, 0.3448, 0.1355, 0.3418, 0.1339, 0.3388, 0.1324, 0.3388, 0.1324, 0.3448, 0.1339, 0.3448, 0.1324, 0.3402, 0.1324, 0.3406, 0.1355, 0.3406, 0.1355, 0.3402, 0.1294, 0.3401, 0.1294, 0.3404, 0.1324, 0.3404, 0.1324, 0.3401, 0.1324, 0.3388, 0.1309, 0.3388, 0.1309, 0.3448, 0.1324, 0.3448, 0.133, 0.3379, 0.1338, 0.3358, 0.133, 0.3338, 0.1309, 0.3329, 0.1289, 0.3338, 0.1281, 0.3358, 0.1289, 0.3379, 0.1309, 0.3387, 0.1355, 0.3388, 0.1355, 0.3418, 0.1385, 0.3418, 0.1385, 0.3388, 0.1309, 0.3388, 0.1294, 0.3388, 0.1294, 0.3448, 0.1309, 0.3448, 0.1339, 0.3328, 0.1339, 0.3358, 0.1342, 0.3358, 0.1342, 0.3328, 0.1348, 0.3328, 0.1348, 0.3358, 0.1355, 0.3358, 0.1355, 0.3328, 0.1294, 0.3388, 0.1279, 0.3388, 0.1279, 0.3448, 0.1294, 0.3448, 0.137, 0.3387, 0.1349, 0.3379, 0.1341, 0.3358, 0.1349, 0.3338, 0.137, 0.3329, 0.139, 0.3338, 0.1398, 0.3358, 0.139, 0.3379, 0.1324, 0.3401, 0.1324, 0.3394, 0.1294, 0.3394, 0.1294, 0.3401, 0.1355, 0.3412, 0.1355, 0.3406, 0.1324, 0.3406, 0.1324, 0.3412, 0.1337, 0.3358, 0.1331, 0.3358, 0.1331, 0.3388, 0.1337, 0.3388, 0.1348, 0.3328, 0.1342, 0.3328, 0.1342, 0.3358, 0.1348, 0.3358, 0.1348, 0.3358, 0.1348, 0.3388, 0.1355, 0.3388, 0.1355, 0.3358, 0.1324, 0.3411, 0.1324, 0.3404, 0.1294, 0.3404, 0.1294, 0.3411, 0.1355, 0.3402, 0.1355, 0.3395, 0.1324, 0.3395, 0.1324, 0.3402, 0.1348, 0.3358, 0.134, 0.3358, 0.134, 0.3388, 0.1348, 0.3388, 0.1339, 0.3328, 0.1331, 0.3328, 0.1331, 0.3358, 0.1339, 0.3358, 0.1324, 0.3328, 0.1324, 0.3358, 0.1331, 0.3358, 0.1331, 0.3328, 0.1478, 0.8438, 0.1478, 0.8438, 0.148, 0.8438, 0.148, 0.8439, 0.1481, 0.8438, 0.1481, 0.8443, 0.148, 0.8442, 0.1481, 0.8438, 0.1484, 0.8439, 0.1487, 0.8439, 0.1487, 0.8439, 0.1484, 0.8439, 0.1483, 0.8438, 0.1483, 0.8443, 0.1483, 0.8443, 0.1483, 0.8438, 0.1478, 0.8439, 0.148, 0.8439, 0.148, 0.8439, 0.1478, 0.8439, 0.1478, 0.8415, 0.148, 0.8415, 0.148, 0.8429, 0.1478, 0.8429, 0.1478, 0.8443, 0.1478, 0.8439, 0.1478, 0.8439, 0.1478, 0.8442, 0.1487, 0.8439, 0.1487, 0.8442, 0.1487, 0.8442, 0.1487, 0.8439, 0.1481, 0.8443, 0.1478, 0.8443, 0.1478, 0.8442, 0.148, 0.8442, 0.1483, 0.8438, 0.1481, 0.8438, 0.1481, 0.8438, 0.1483, 0.8438, 0.1478, 0.8439, 0.148, 0.8439, 0.148, 0.8442, 0.1478, 0.8442, 0.148, 0.8442, 0.1478, 0.8442, 0.1478, 0.8442, 0.148, 0.8442, 0.1478, 0.8442, 0.1478, 0.8439, 0.1478, 0.8439, 0.1478, 0.8442, 0.148, 0.8439, 0.148, 0.8442, 0.148, 0.8442, 0.148, 0.8439, 0.1478, 0.8439, 0.148, 0.8439, 0.148, 0.8439, 0.1478, 0.8439, 0.148, 0.8439, 0.148, 0.8442, 0.148, 0.8442, 0.148, 0.8439, 0.148, 0.8442, 0.1478, 0.8442, 0.1478, 0.8442, 0.148, 0.8442, 0.1478, 0.8442, 0.1478, 0.8439, 0.1478, 0.8439, 0.1478, 0.8442, 0.1481, 0.8443, 0.1481, 0.8438, 0.1481, 0.8438, 0.1481, 0.8443, 0.1481, 0.8438, 0.1483, 0.8438, 0.1483, 0.8438, 0.1481, 0.8438, 0.1481, 0.8438, 0.1483, 0.8438, 0.1483, 0.8443, 0.1481, 0.8443, 0.1481, 0.8443, 0.1481, 0.8438, 0.1481, 0.8438, 0.1481, 0.8443, 0.1481, 0.8438, 0.1483, 0.8438, 0.1483, 0.8438, 0.1481, 0.8438, 0.1483, 0.8438, 0.1483, 0.8443, 0.1483, 0.8443, 0.1483, 0.8438, 0.1484, 0.8438, 0.1484, 0.8438, 0.1487, 0.8438, 0.1487, 0.8439, 0.1487, 0.8443, 0.1484, 0.8443, 0.1484, 0.8442, 0.1487, 0.8442, 0.1481, 0.8415, 0.1483, 0.8415, 0.1483, 0.8429, 0.1481, 0.8429, 0.1484, 0.8442, 0.1484, 0.8439, 0.1484, 0.8439, 0.1484, 0.8442, 0.1487, 0.8442, 0.1484, 0.8442, 0.1484, 0.8442, 0.1487, 0.8442, 0.1484, 0.8442, 0.1484, 0.8439, 0.1484, 0.8439, 0.1484, 0.8442, 0.1484, 0.8439, 0.1487, 0.8439, 0.1487, 0.8442, 0.1484, 0.8442, 0.1487, 0.8439, 0.1487, 0.8442, 0.1487, 0.8442, 0.1487, 0.8439, 0.1484, 0.8439, 0.1487, 0.8439, 0.1487, 0.8439, 0.1484, 0.8439, 0.1487, 0.8442, 0.1484, 0.8442, 0.1484, 0.8442, 0.1487, 0.8442, 0.1449, 0.8457, 0.1451, 0.8457, 0.1451, 0.8471, 0.1449, 0.8471, 0.151, 0.8457, 0.1514, 0.8457, 0.1514, 0.8471, 0.151, 0.8471, 0.1487, 0.8438, 0.1487, 0.8438, 0.1487, 0.8439, 0.1487, 0.8439, 0.1483, 0.8438, 0.1484, 0.8438, 0.1484, 0.8438, 0.1484, 0.8438, 0.148, 0.8429, 0.1481, 0.8429, 0.1481, 0.8429, 0.1481, 0.8429, 0.1478, 0.8415, 0.1478, 0.8429, 0.1472, 0.8429, 0.1472, 0.8415, 0.1494, 0.8415, 0.1494, 0.8429, 0.1487, 0.8429, 0.1487, 0.8415, 0.1481, 0.8415, 0.1481, 0.8429, 0.148, 0.8429, 0.148, 0.8415, 0.1484, 0.8415, 0.1484, 0.8429, 0.1483, 0.8429, 0.1483, 0.8415, 0.1484, 0.8415, 0.1487, 0.8415, 0.1487, 0.8429, 0.1484, 0.8429, 0.1487, 0.8439, 0.1487, 0.8439, 0.1487, 0.8443, 0.1487, 0.8442, 0.1514, 0.8471, 0.1514, 0.8457, 0.1515, 0.8457, 0.1515, 0.8471, 0.1451, 0.8471, 0.1451, 0.8457, 0.1454, 0.8457, 0.1454, 0.8471, 0.1478, 0.8443, 0.1478, 0.8443, 0.1478, 0.8442, 0.1478, 0.8438, 0.1478, 0.8429, 0.1478, 0.8429, 0.1478, 0.8439, 0.1484, 0.8438, 0.1484, 0.8442, 0.1484, 0.8443, 0.1484, 0.8438, 0.1478, 0.8438, 0.148, 0.8439, 0.148, 0.8438, 0.1478, 0.8438, 0.1481, 0.8438, 0.1481, 0.8438, 0.148, 0.8442, 0.1481, 0.8443, 0.1484, 0.8439, 0.1484, 0.8439, 0.1487, 0.8439, 0.1487, 0.8439, 0.1483, 0.8438, 0.1483, 0.8438, 0.1483, 0.8443, 0.1483, 0.8443, 0.1478, 0.8439, 0.1478, 0.8439, 0.148, 0.8439, 0.148, 0.8439, 0.1478, 0.8415, 0.1478, 0.8429, 0.148, 0.8429, 0.148, 0.8415, 0.1478, 0.8443, 0.1478, 0.8442, 0.1478, 0.8439, 0.1478, 0.8439, 0.1487, 0.8439, 0.1487, 0.8439, 0.1487, 0.8442, 0.1487, 0.8442, 0.1481, 0.8443, 0.148, 0.8442, 0.1478, 0.8442, 0.1478, 0.8443, 0.1483, 0.8438, 0.1483, 0.8438, 0.1481, 0.8438, 0.1481, 0.8438, 0.1478, 0.8439, 0.1478, 0.8442, 0.148, 0.8442, 0.148, 0.8439, 0.148, 0.8442, 0.148, 0.8442, 0.1478, 0.8442, 0.1478, 0.8442, 0.1478, 0.8442, 0.1478, 0.8442, 0.1478, 0.8439, 0.1478, 0.8439, 0.148, 0.8439, 0.148, 0.8439, 0.148, 0.8442, 0.148, 0.8442, 0.1478, 0.8439, 0.1478, 0.8439, 0.148, 0.8439, 0.148, 0.8439, 0.148, 0.8439, 0.148, 0.8439, 0.148, 0.8442, 0.148, 0.8442, 0.148, 0.8442, 0.148, 0.8442, 0.1478, 0.8442, 0.1478, 0.8442, 0.1478, 0.8442, 0.1478, 0.8442, 0.1478, 0.8439, 0.1478, 0.8439, 0.1481, 0.8443, 0.1481, 0.8443, 0.1481, 0.8438, 0.1481, 0.8438, 0.1481, 0.8438, 0.1481, 0.8438, 0.1483, 0.8438, 0.1483, 0.8438, 0.1481, 0.8438, 0.1481, 0.8443, 0.1483, 0.8443, 0.1483, 0.8438, 0.1481, 0.8443, 0.1481, 0.8443, 0.1481, 0.8438, 0.1481, 0.8438, 0.1481, 0.8438, 0.1481, 0.8438, 0.1483, 0.8438, 0.1483, 0.8438, 0.1483, 0.8438, 0.1483, 0.8438, 0.1483, 0.8443, 0.1483, 0.8443, 0.1484, 0.8438, 0.1487, 0.8439, 0.1487, 0.8438, 0.1484, 0.8438, 0.1487, 0.8443, 0.1487, 0.8442, 0.1484, 0.8442, 0.1484, 0.8443, 0.1481, 0.8415, 0.1481, 0.8429, 0.1483, 0.8429, 0.1483, 0.8415, 0.1484, 0.8442, 0.1484, 0.8442, 0.1484, 0.8439, 0.1484, 0.8439, 0.1487, 0.8442, 0.1487, 0.8442, 0.1484, 0.8442, 0.1484, 0.8442, 0.1484, 0.8442, 0.1484, 0.8442, 0.1484, 0.8439, 0.1484, 0.8439, 0.1484, 0.8439, 0.1484, 0.8442, 0.1487, 0.8442, 0.1487, 0.8439, 0.1487, 0.8439, 0.1487, 0.8439, 0.1487, 0.8442, 0.1487, 0.8442, 0.1484, 0.8439, 0.1484, 0.8439, 0.1487, 0.8439, 0.1487, 0.8439, 0.1487, 0.8442, 0.1487, 0.8442, 0.1484, 0.8442, 0.1484, 0.8442, 0.1449, 0.8457, 0.1449, 0.8471, 0.1451, 0.8471, 0.1451, 0.8457, 0.151, 0.8457, 0.151, 0.8471, 0.1514, 0.8471, 0.1514, 0.8457, 0.1487, 0.8438, 0.1487, 0.8439, 0.1487, 0.8439, 0.1487, 0.8438, 0.1483, 0.8438, 0.1484, 0.8438, 0.1484, 0.8438, 0.1484, 0.8438, 0.148, 0.8429, 0.1481, 0.8429, 0.1481, 0.8429, 0.1481, 0.8429, 0.1478, 0.8415, 0.1472, 0.8415, 0.1472, 0.8429, 0.1478, 0.8429, 0.1494, 0.8415, 0.1487, 0.8415, 0.1487, 0.8429, 0.1494, 0.8429, 0.1481, 0.8415, 0.148, 0.8415, 0.148, 0.8429, 0.1481, 0.8429, 0.1484, 0.8415, 0.1483, 0.8415, 0.1483, 0.8429, 0.1484, 0.8429, 0.1484, 0.8415, 0.1484, 0.8429, 0.1487, 0.8429, 0.1487, 0.8415, 0.1487, 0.8439, 0.1487, 0.8442, 0.1487, 0.8443, 0.1487, 0.8439, 0.1514, 0.8471, 0.1515, 0.8471, 0.1515, 0.8457, 0.1514, 0.8457, 0.1451, 0.8471, 0.1454, 0.8471, 0.1454, 0.8457, 0.1451, 0.8457, 0.1478, 0.8443, 0.1478, 0.8442, 0.1478, 0.8443, 0.1478, 0.8438, 0.1478, 0.8439, 0.1478, 0.8429, 0.1478, 0.8429, 0.1484, 0.8438, 0.1484, 0.8438, 0.1484, 0.8443, 0.1484, 0.8442, 0.1478, 0.8438, 0.148, 0.8439, 0.148, 0.8438, 0.1478, 0.8438, 0.1481, 0.8438, 0.1481, 0.8438, 0.148, 0.8442, 0.1481, 0.8443, 0.1484, 0.8439, 0.1484, 0.8439, 0.1487, 0.8439, 0.1487, 0.8439, 0.1483, 0.8438, 0.1483, 0.8438, 0.1483, 0.8443, 0.1483, 0.8443, 0.1478, 0.8439, 0.1478, 0.8439, 0.148, 0.8439, 0.148, 0.8439, 0.1478, 0.8415, 0.1478, 0.8429, 0.148, 0.8429, 0.148, 0.8415, 0.1478, 0.8443, 0.1478, 0.8442, 0.1478, 0.8439, 0.1478, 0.8439, 0.1487, 0.8439, 0.1487, 0.8439, 0.1487, 0.8442, 0.1487, 0.8442, 0.1481, 0.8443, 0.148, 0.8442, 0.1478, 0.8442, 0.1478, 0.8443, 0.1483, 0.8438, 0.1483, 0.8438, 0.1481, 0.8438, 0.1481, 0.8438, 0.1478, 0.8439, 0.1478, 0.8442, 0.148, 0.8442, 0.148, 0.8439, 0.148, 0.8442, 0.148, 0.8442, 0.1478, 0.8442, 0.1478, 0.8442, 0.1478, 0.8442, 0.1478, 0.8442, 0.1478, 0.8439, 0.1478, 0.8439, 0.148, 0.8439, 0.148, 0.8439, 0.148, 0.8442, 0.148, 0.8442, 0.1478, 0.8439, 0.1478, 0.8439, 0.148, 0.8439, 0.148, 0.8439, 0.148, 0.8439, 0.148, 0.8439, 0.148, 0.8442, 0.148, 0.8442, 0.148, 0.8442, 0.148, 0.8442, 0.1478, 0.8442, 0.1478, 0.8442, 0.1478, 0.8442, 0.1478, 0.8442, 0.1478, 0.8439, 0.1478, 0.8439, 0.1481, 0.8443, 0.1481, 0.8443, 0.1481, 0.8438, 0.1481, 0.8438, 0.1481, 0.8438, 0.1481, 0.8438, 0.1483, 0.8438, 0.1483, 0.8438, 0.1481, 0.8438, 0.1481, 0.8443, 0.1483, 0.8443, 0.1483, 0.8438, 0.1481, 0.8443, 0.1481, 0.8443, 0.1481, 0.8438, 0.1481, 0.8438, 0.1481, 0.8438, 0.1481, 0.8438, 0.1483, 0.8438, 0.1483, 0.8438, 0.1483, 0.8438, 0.1483, 0.8438, 0.1483, 0.8443, 0.1483, 0.8443, 0.1484, 0.8438, 0.1487, 0.8439, 0.1487, 0.8438, 0.1484, 0.8438, 0.1487, 0.8443, 0.1487, 0.8442, 0.1484, 0.8442, 0.1484, 0.8443, 0.1481, 0.8415, 0.1481, 0.8429, 0.1483, 0.8429, 0.1483, 0.8415, 0.1484, 0.8442, 0.1484, 0.8442, 0.1484, 0.8439, 0.1484, 0.8439, 0.1487, 0.8442, 0.1487, 0.8442, 0.1484, 0.8442, 0.1484, 0.8442, 0.1484, 0.8442, 0.1484, 0.8442, 0.1484, 0.8439, 0.1484, 0.8439, 0.1484, 0.8439, 0.1484, 0.8442, 0.1487, 0.8442, 0.1487, 0.8439, 0.1487, 0.8439, 0.1487, 0.8439, 0.1487, 0.8442, 0.1487, 0.8442, 0.1484, 0.8439, 0.1484, 0.8439, 0.1487, 0.8439, 0.1487, 0.8439, 0.1487, 0.8442, 0.1487, 0.8442, 0.1484, 0.8442, 0.1484, 0.8442, 0.1449, 0.8457, 0.1449, 0.8471, 0.1451, 0.8471, 0.1451, 0.8457, 0.151, 0.8457, 0.151, 0.8471, 0.1514, 0.8471, 0.1514, 0.8457, 0.1487, 0.8438, 0.1487, 0.8439, 0.1487, 0.8439, 0.1487, 0.8438, 0.1483, 0.8438, 0.1484, 0.8438, 0.1484, 0.8438, 0.1484, 0.8438, 0.148, 0.8429, 0.1481, 0.8429, 0.1481, 0.8429, 0.1481, 0.8429, 0.1478, 0.8415, 0.1472, 0.8415, 0.1472, 0.8429, 0.1478, 0.8429, 0.1494, 0.8415, 0.1487, 0.8415, 0.1487, 0.8429, 0.1494, 0.8429, 0.1481, 0.8415, 0.148, 0.8415, 0.148, 0.8429, 0.1481, 0.8429, 0.1484, 0.8415, 0.1483, 0.8415, 0.1483, 0.8429, 0.1484, 0.8429, 0.1484, 0.8415, 0.1484, 0.8429, 0.1487, 0.8429, 0.1487, 0.8415, 0.1487, 0.8439, 0.1487, 0.8442, 0.1487, 0.8443, 0.1487, 0.8439, 0.1514, 0.8471, 0.1515, 0.8471, 0.1515, 0.8457, 0.1514, 0.8457, 0.1451, 0.8471, 0.1454, 0.8471, 0.1454, 0.8457, 0.1451, 0.8457, 0.1478, 0.8443, 0.1478, 0.8442, 0.1478, 0.8443, 0.1478, 0.8438, 0.1478, 0.8439, 0.1478, 0.8429, 0.1478, 0.8429, 0.1484, 0.8438, 0.1484, 0.8438, 0.1484, 0.8443, 0.1484, 0.8442, 0.1478, 0.8438, 0.1478, 0.8438, 0.148, 0.8438, 0.148, 0.8439, 0.1481, 0.8438, 0.1481, 0.8443, 0.148, 0.8442, 0.1481, 0.8438, 0.1484, 0.8439, 0.1487, 0.8439, 0.1487, 0.8439, 0.1484, 0.8439, 0.1483, 0.8438, 0.1483, 0.8443, 0.1483, 0.8443, 0.1483, 0.8438, 0.1478, 0.8439, 0.148, 0.8439, 0.148, 0.8439, 0.1478, 0.8439, 0.1478, 0.8415, 0.148, 0.8415, 0.148, 0.8429, 0.1478, 0.8429, 0.1478, 0.8443, 0.1478, 0.8439, 0.1478, 0.8439, 0.1478, 0.8442, 0.1487, 0.8439, 0.1487, 0.8442, 0.1487, 0.8442, 0.1487, 0.8439, 0.1481, 0.8443, 0.1478, 0.8443, 0.1478, 0.8442, 0.148, 0.8442, 0.1483, 0.8438, 0.1481, 0.8438, 0.1481, 0.8438, 0.1483, 0.8438, 0.1478, 0.8439, 0.148, 0.8439, 0.148, 0.8442, 0.1478, 0.8442, 0.148, 0.8442, 0.1478, 0.8442, 0.1478, 0.8442, 0.148, 0.8442, 0.1478, 0.8442, 0.1478, 0.8439, 0.1478, 0.8439, 0.1478, 0.8442, 0.148, 0.8439, 0.148, 0.8442, 0.148, 0.8442, 0.148, 0.8439, 0.1478, 0.8439, 0.148, 0.8439, 0.148, 0.8439, 0.1478, 0.8439, 0.148, 0.8439, 0.148, 0.8442, 0.148, 0.8442, 0.148, 0.8439, 0.148, 0.8442, 0.1478, 0.8442, 0.1478, 0.8442, 0.148, 0.8442, 0.1478, 0.8442, 0.1478, 0.8439, 0.1478, 0.8439, 0.1478, 0.8442, 0.1481, 0.8443, 0.1481, 0.8438, 0.1481, 0.8438, 0.1481, 0.8443, 0.1481, 0.8438, 0.1483, 0.8438, 0.1483, 0.8438, 0.1481, 0.8438, 0.1481, 0.8438, 0.1483, 0.8438, 0.1483, 0.8443, 0.1481, 0.8443, 0.1481, 0.8443, 0.1481, 0.8438, 0.1481, 0.8438, 0.1481, 0.8443, 0.1481, 0.8438, 0.1483, 0.8438, 0.1483, 0.8438, 0.1481, 0.8438, 0.1483, 0.8438, 0.1483, 0.8443, 0.1483, 0.8443, 0.1483, 0.8438, 0.1484, 0.8438, 0.1484, 0.8438, 0.1487, 0.8438, 0.1487, 0.8439, 0.1487, 0.8443, 0.1484, 0.8443, 0.1484, 0.8442, 0.1487, 0.8442, 0.1481, 0.8415, 0.1483, 0.8415, 0.1483, 0.8429, 0.1481, 0.8429, 0.1484, 0.8442, 0.1484, 0.8439, 0.1484, 0.8439, 0.1484, 0.8442, 0.1487, 0.8442, 0.1484, 0.8442, 0.1484, 0.8442, 0.1487, 0.8442, 0.1484, 0.8442, 0.1484, 0.8439, 0.1484, 0.8439, 0.1484, 0.8442, 0.1484, 0.8439, 0.1487, 0.8439, 0.1487, 0.8442, 0.1484, 0.8442, 0.1487, 0.8439, 0.1487, 0.8442, 0.1487, 0.8442, 0.1487, 0.8439, 0.1484, 0.8439, 0.1487, 0.8439, 0.1487, 0.8439, 0.1484, 0.8439, 0.1487, 0.8442, 0.1484, 0.8442, 0.1484, 0.8442, 0.1487, 0.8442, 0.1449, 0.8457, 0.1451, 0.8457, 0.1451, 0.8471, 0.1449, 0.8471, 0.151, 0.8457, 0.1514, 0.8457, 0.1514, 0.8471, 0.151, 0.8471, 0.1487, 0.8438, 0.1487, 0.8438, 0.1487, 0.8439, 0.1487, 0.8439, 0.1483, 0.8438, 0.1484, 0.8438, 0.1484, 0.8438, 0.1484, 0.8438, 0.148, 0.8429, 0.1481, 0.8429, 0.1481, 0.8429, 0.1481, 0.8429, 0.1478, 0.8415, 0.1478, 0.8429, 0.1472, 0.8429, 0.1472, 0.8415, 0.1494, 0.8415, 0.1494, 0.8429, 0.1487, 0.8429, 0.1487, 0.8415, 0.1481, 0.8415, 0.1481, 0.8429, 0.148, 0.8429, 0.148, 0.8415, 0.1484, 0.8415, 0.1484, 0.8429, 0.1483, 0.8429, 0.1483, 0.8415, 0.1484, 0.8415, 0.1487, 0.8415, 0.1487, 0.8429, 0.1484, 0.8429, 0.1487, 0.8439, 0.1487, 0.8439, 0.1487, 0.8443, 0.1487, 0.8442, 0.1514, 0.8471, 0.1514, 0.8457, 0.1515, 0.8457, 0.1515, 0.8471, 0.1451, 0.8471, 0.1451, 0.8457, 0.1454, 0.8457, 0.1454, 0.8471, 0.1478, 0.8443, 0.1478, 0.8443, 0.1478, 0.8442, 0.1478, 0.8438, 0.1478, 0.8429, 0.1478, 0.8429, 0.1478, 0.8439, 0.1484, 0.8438, 0.1484, 0.8442, 0.1484, 0.8443, 0.1484, 0.8438])
_ca = me_cube_001.color_attributes.new('Col', 'BYTE_COLOR', 'CORNER')
_ca.data.foreach_set('color', [0.5776, 0.5776, 0.5776, 1.0, 0.5647, 0.5647, 0.5647, 1.0, 0.5647, 0.5647, 0.5647, 1.0, 0.5711, 0.5711, 0.5711, 1.0, 1.0, 1.0, 1.0, 1.0, 0.7084, 0.7084, 0.7084, 1.0, 0.7084, 0.7084, 0.7084, 1.0, 1.0, 1.0, 1.0, 1.0, 0.5647, 0.5647, 0.5647, 1.0, 0.5776, 0.5776, 0.5776, 1.0, 0.5711, 0.5711, 0.5711, 1.0, 0.5647, 0.5647, 0.5647, 1.0, 0.5583, 0.5583, 0.5583, 1.0, 0.5583, 0.5583, 0.5583, 1.0, 0.9047, 0.9047, 0.9047, 1.0, 0.8714, 0.8714, 0.8714, 1.0, 0.5647, 0.5647, 0.5647, 1.0, 0.5583, 0.5583, 0.5583, 1.0, 0.8714, 0.8714, 0.8714, 1.0, 0.9647, 0.9647, 0.9647, 1.0, 0.5583, 0.5583, 0.5583, 1.0, 0.5647, 0.5647, 0.5647, 1.0, 0.5647, 0.5647, 0.5647, 1.0, 0.5583, 0.5583, 0.5583, 1.0, 1.0, 1.0, 1.0, 1.0, 0.7913, 0.7913, 0.7913, 1.0, 0.7084, 0.7084, 0.7084, 1.0, 1.0, 1.0, 1.0, 1.0, 0.5583, 0.5583, 0.5583, 1.0, 0.5583, 0.5583, 0.5583, 1.0, 0.5583, 0.5583, 0.5583, 1.0, 0.5583, 0.5583, 0.5583, 1.0, 1.0, 1.0, 1.0, 1.0, 0.9131, 0.9131, 0.9131, 1.0, 0.7758, 0.7758, 0.7758, 1.0, 1.0, 1.0, 1.0, 1.0, 1.0, 1.0, 1.0, 1.0, 1.0, 1.0, 1.0, 1.0, 1.0, 1.0, 1.0, 1.0, 1.0, 1.0, 1.0, 1.0, 0.4452, 0.4452, 0.4452, 1.0, 0.4342, 0.4342, 0.4342, 1.0, 0.4233, 0.4233, 0.4233, 1.0, 0.4678, 0.4678, 0.4678, 1.0, 1.0, 1.0, 1.0, 1.0, 1.0, 1.0, 1.0, 1.0, 1.0, 1.0, 1.0, 1.0, 1.0, 1.0, 1.0, 1.0, 0.4678, 0.4678, 0.4678, 1.0, 0.4233, 0.4233, 0.4233, 1.0, 0.4342, 0.4342, 0.4342, 1.0, 0.5583, 0.5583, 0.5583, 1.0, 0.7454, 0.7454, 0.7454, 1.0, 0.8308, 0.8308, 0.8308, 1.0, 0.8308, 0.8308, 0.8308, 1.0, 0.7454, 0.7454, 0.7454, 1.0, 0.8963, 0.8963, 0.8963, 1.0, 0.9387, 0.9387, 0.9387, 1.0, 0.9301, 0.9301, 0.9301, 1.0, 0.8879, 0.8879, 0.8879, 1.0, 0.5583, 0.5583, 0.5583, 1.0, 0.4342, 0.4342, 0.4342, 1.0, 0.4125, 0.4125, 0.4125, 1.0, 0.7913, 0.7913, 0.7913, 1.0, 1.0, 1.0, 1.0, 1.0, 0.7454, 0.7454, 0.7454, 1.0, 0.7758, 0.7758, 0.7758, 1.0, 0.9911, 0.9911, 0.9911, 1.0, 0.7913, 0.7913, 0.7913, 1.0, 0.4125, 0.4125, 0.4125, 1.0, 0.4233, 0.4233, 0.4233, 1.0, 0.7991, 0.7991, 0.7991, 1.0, 0.8879, 0.8879, 0.8879, 1.0, 0.6939, 0.6939, 0.6939, 1.0, 0.9131, 0.9131, 0.9131, 1.0, 0.8879, 0.8879, 0.8879, 1.0, 0.7991, 0.7991, 0.7991, 1.0, 0.4233, 0.4233, 0.4233, 1.0, 0.6795, 0.6795, 0.6795, 1.0, 0.7379, 0.7379, 0.7379, 1.0, 1.0, 1.0, 1.0, 1.0, 0.7084, 0.7084, 0.7084, 1.0, 0.7379, 0.7379, 0.7379, 1.0, 0.9911, 0.9911, 0.9911, 1.0, 1.0, 1.0, 1.0, 1.0, 1.0, 1.0, 1.0, 1.0, 1.0, 1.0, 1.0, 1.0, 1.0, 1.0, 1.0, 1.0, 0.7379, 0.7379, 0.7379, 1.0, 0.6795, 0.6795, 0.6795, 1.0, 0.6105, 0.6105, 0.6105, 1.0, 0.6376, 0.6376, 0.6376, 1.0, 1.0, 1.0, 1.0, 1.0, 1.0, 1.0, 1.0, 1.0, 1.0, 1.0, 1.0, 1.0, 1.0, 1.0, 1.0, 1.0, 1.0, 1.0, 1.0, 1.0, 1.0, 1.0, 1.0, 1.0, 1.0, 1.0, 1.0, 1.0, 1.0, 1.0, 1.0, 1.0, 0.8388, 0.8388, 0.8388, 1.0, 1.0, 1.0, 1.0, 1.0, 0.807, 0.807, 0.807, 1.0, 0.7454, 0.7454, 0.7454, 1.0, 0.6376, 0.6376, 0.6376, 1.0, 0.6105, 0.6105, 0.6105, 1.0, 0.5029, 0.5029, 0.5029, 1.0, 0.5089, 0.5089, 0.5089, 1.0, 0.6724, 0.6724, 0.6724, 1.0, 0.6795, 0.6795, 0.6795, 1.0, 1.0, 1.0, 1.0, 1.0, 1.0, 1.0, 1.0, 1.0, 0.6514, 0.6514, 0.6514, 1.0, 0.807, 0.807, 0.807, 1.0, 1.0, 1.0, 1.0, 1.0, 0.9734, 0.9734, 0.9734, 1.0, 0.5089, 0.5089, 0.5089, 1.0, 0.5029, 0.5029, 0.5029, 1.0, 0.4342, 0.4342, 0.4342, 1.0, 0.4452, 0.4452, 0.4452, 1.0, 1.0, 1.0, 1.0, 1.0, 1.0, 1.0, 1.0, 1.0, 1.0, 1.0, 1.0, 1.0, 1.0, 1.0, 1.0, 1.0, 1.0, 1.0, 1.0, 1.0, 1.0, 1.0, 1.0, 1.0, 1.0, 1.0, 1.0, 1.0, 1.0, 1.0, 1.0, 1.0, 1.0, 1.0, 1.0, 1.0, 1.0, 1.0, 1.0, 1.0, 1.0, 1.0, 1.0, 1.0, 1.0, 1.0, 1.0, 1.0, 0.7454, 0.7454, 0.7454, 1.0, 1.0, 1.0, 1.0, 1.0, 0.9911, 0.9911, 0.9911, 1.0, 0.7379, 0.7379, 0.7379, 1.0, 0.8963, 0.8963, 0.8963, 1.0, 0.8879, 0.8879, 0.8879, 1.0, 0.8308, 0.8308, 0.8308, 1.0, 0.8308, 0.8308, 0.8308, 1.0, 0.6514, 0.6514, 0.6514, 1.0, 0.9734, 0.9734, 0.9734, 1.0, 1.0, 1.0, 1.0, 1.0, 0.6795, 0.6795, 0.6795, 1.0, 0.9387, 0.9387, 0.9387, 1.0, 0.8879, 0.8879, 0.8879, 1.0, 0.8879, 0.8879, 0.8879, 1.0, 0.9473, 0.9473, 0.9473, 1.0, 1.0, 1.0, 1.0, 1.0, 1.0, 1.0, 1.0, 1.0, 1.0, 1.0, 1.0, 1.0, 1.0, 1.0, 1.0, 1.0, 0.7084, 0.7084, 0.7084, 1.0, 1.0, 1.0, 1.0, 1.0, 1.0, 1.0, 1.0, 1.0, 0.7758, 0.7758, 0.7758, 1.0, 0.9387, 0.9387, 0.9387, 1.0, 0.9473, 0.9473, 0.9473, 1.0, 0.9301, 0.9301, 0.9301, 1.0, 0.9387, 0.9387, 0.9387, 1.0, 0.6724, 0.6724, 0.6724, 1.0, 1.0, 1.0, 1.0, 1.0, 1.0, 1.0, 1.0, 1.0, 0.7084, 0.7084, 0.7084, 1.0, 0.6939, 0.6939, 0.6939, 1.0, 0.7084, 0.7084, 0.7084, 1.0, 1.0, 1.0, 1.0, 1.0, 0.9131, 0.9131, 0.9131, 1.0, 0.5776, 0.5776, 0.5776, 1.0, 0.5711, 0.5711, 0.5711, 1.0, 0.5647, 0.5647, 0.5647, 1.0, 0.5647, 0.5647, 0.5647, 1.0, 1.0, 1.0, 1.0, 1.0, 1.0, 1.0, 1.0, 1.0, 0.7084, 0.7084, 0.7084, 1.0, 0.7084, 0.7084, 0.7084, 1.0, 0.5647, 0.5647, 0.5647, 1.0, 0.5647, 0.5647, 0.5647, 1.0, 0.5711, 0.5711, 0.5711, 1.0, 0.5776, 0.5776, 0.5776, 1.0, 0.5583, 0.5583, 0.5583, 1.0, 0.8714, 0.8714, 0.8714, 1.0, 0.9047, 0.9047, 0.9047, 1.0, 0.5583, 0.5583, 0.5583, 1.0, 0.5647, 0.5647, 0.5647, 1.0, 0.9647, 0.9647, 0.9647, 1.0, 0.8714, 0.8714, 0.8714, 1.0, 0.5583, 0.5583, 0.5583, 1.0, 0.5583, 0.5583, 0.5583, 1.0, 0.5583, 0.5583, 0.5583, 1.0, 0.5647, 0.5647, 0.5647, 1.0, 0.5647, 0.5647, 0.5647, 1.0, 1.0, 1.0, 1.0, 1.0, 1.0, 1.0, 1.0, 1.0, 0.7084, 0.7084, 0.7084, 1.0, 0.7913, 0.7913, 0.7913, 1.0, 0.5583, 0.5583, 0.5583, 1.0, 0.5583, 0.5583, 0.5583, 1.0, 0.5583, 0.5583, 0.5583, 1.0, 0.5583, 0.5583, 0.5583, 1.0, 1.0, 1.0, 1.0, 1.0, 1.0, 1.0, 1.0, 1.0, 0.7758, 0.7758, 0.7758, 1.0, 0.9131, 0.9131, 0.9131, 1.0, 1.0, 1.0, 1.0, 1.0, 1.0, 1.0, 1.0, 1.0, 1.0, 1.0, 1.0, 1.0, 1.0, 1.0, 1.0, 1.0, 0.4452, 0.4452, 0.4452, 1.0, 0.4678, 0.4678, 0.4678, 1.0, 0.4233, 0.4233, 0.4233, 1.0, 0.4342, 0.4342, 0.4342, 1.0, 1.0, 1.0, 1.0, 1.0, 1.0, 1.0, 1.0, 1.0, 1.0, 1.0, 1.0, 1.0, 1.0, 1.0, 1.0, 1.0, 0.4678, 0.4678, 0.4678, 1.0, 0.5583, 0.5583, 0.5583, 1.0, 0.4342, 0.4342, 0.4342, 1.0, 0.4233, 0.4233, 0.4233, 1.0, 0.7454, 0.7454, 0.7454, 1.0, 0.7454, 0.7454, 0.7454, 1.0, 0.8308, 0.8308, 0.8308, 1.0, 0.8308, 0.8308, 0.8308, 1.0, 0.8963, 0.8963, 0.8963, 1.0, 0.8879, 0.8879, 0.8879, 1.0, 0.9301, 0.9301, 0.9301, 1.0, 0.9387, 0.9387, 0.9387, 1.0, 0.5583, 0.5583, 0.5583, 1.0, 0.7913, 0.7913, 0.7913, 1.0, 0.4125, 0.4125, 0.4125, 1.0, 0.4342, 0.4342, 0.4342, 1.0, 1.0, 1.0, 1.0, 1.0, 0.9911, 0.9911, 0.9911, 1.0, 0.7758, 0.7758, 0.7758, 1.0, 0.7454, 0.7454, 0.7454, 1.0, 0.7913, 0.7913, 0.7913, 1.0, 0.7991, 0.7991, 0.7991, 1.0, 0.4233, 0.4233, 0.4233, 1.0, 0.4125, 0.4125, 0.4125, 1.0, 0.8879, 0.8879, 0.8879, 1.0, 0.8879, 0.8879, 0.8879, 1.0, 0.9131, 0.9131, 0.9131, 1.0, 0.6939, 0.6939, 0.6939, 1.0, 0.7991, 0.7991, 0.7991, 1.0, 0.7379, 0.7379, 0.7379, 1.0, 0.6795, 0.6795, 0.6795, 1.0, 0.4233, 0.4233, 0.4233, 1.0, 1.0, 1.0, 1.0, 1.0, 0.9911, 0.9911, 0.9911, 1.0, 0.7379, 0.7379, 0.7379, 1.0, 0.7084, 0.7084, 0.7084, 1.0, 1.0, 1.0, 1.0, 1.0, 1.0, 1.0, 1.0, 1.0, 1.0, 1.0, 1.0, 1.0, 1.0, 1.0, 1.0, 1.0, 0.7379, 0.7379, 0.7379, 1.0, 0.6376, 0.6376, 0.6376, 1.0, 0.6105, 0.6105, 0.6105, 1.0, 0.6795, 0.6795, 0.6795, 1.0, 1.0, 1.0, 1.0, 1.0, 1.0, 1.0, 1.0, 1.0, 1.0, 1.0, 1.0, 1.0, 1.0, 1.0, 1.0, 1.0, 1.0, 1.0, 1.0, 1.0, 1.0, 1.0, 1.0, 1.0, 1.0, 1.0, 1.0, 1.0, 1.0, 1.0, 1.0, 1.0, 0.8388, 0.8388, 0.8388, 1.0, 0.7454, 0.7454, 0.7454, 1.0, 0.807, 0.807, 0.807, 1.0, 1.0, 1.0, 1.0, 1.0, 0.6376, 0.6376, 0.6376, 1.0, 0.5089, 0.5089, 0.5089, 1.0, 0.5029, 0.5029, 0.5029, 1.0, 0.6105, 0.6105, 0.6105, 1.0, 0.6724, 0.6724, 0.6724, 1.0, 1.0, 1.0, 1.0, 1.0, 1.0, 1.0, 1.0, 1.0, 0.6795, 0.6795, 0.6795, 1.0, 0.6514, 0.6514, 0.6514, 1.0, 0.9734, 0.9734, 0.9734, 1.0, 1.0, 1.0, 1.0, 1.0, 0.807, 0.807, 0.807, 1.0, 0.5089, 0.5089, 0.5089, 1.0, 0.4452, 0.4452, 0.4452, 1.0, 0.4342, 0.4342, 0.4342, 1.0, 0.5029, 0.5029, 0.5029, 1.0, 1.0, 1.0, 1.0, 1.0, 1.0, 1.0, 1.0, 1.0, 1.0, 1.0, 1.0, 1.0, 1.0, 1.0, 1.0, 1.0, 1.0, 1.0, 1.0, 1.0, 1.0, 1.0, 1.0, 1.0, 1.0, 1.0, 1.0, 1.0, 1.0, 1.0, 1.0, 1.0, 1.0, 1.0, 1.0, 1.0, 1.0, 1.0, 1.0, 1.0, 1.0, 1.0, 1.0, 1.0, 1.0, 1.0, 1.0, 1.0, 0.7454, 0.7454, 0.7454, 1.0, 0.7379, 0.7379, 0.7379, 1.0, 0.9911, 0.9911, 0.9911, 1.0, 1.0, 1.0, 1.0, 1.0, 0.8963, 0.8963, 0.8963, 1.0, 0.8308, 0.8308, 0.8308, 1.0, 0.8308, 0.8308, 0.8308, 1.0, 0.8879, 0.8879, 0.8879, 1.0, 0.6514, 0.6514, 0.6514, 1.0, 0.6795, 0.6795, 0.6795, 1.0, 1.0, 1.0, 1.0, 1.0, 0.9734, 0.9734, 0.9734, 1.0, 0.9387, 0.9387, 0.9387, 1.0, 0.9473, 0.9473, 0.9473, 1.0, 0.8879, 0.8879, 0.8879, 1.0, 0.8879, 0.8879, 0.8879, 1.0, 1.0, 1.0, 1.0, 1.0, 1.0, 1.0, 1.0, 1.0, 1.0, 1.0, 1.0, 1.0, 1.0, 1.0, 1.0, 1.0, 0.7084, 0.7084, 0.7084, 1.0, 0.7758, 0.7758, 0.7758, 1.0, 1.0, 1.0, 1.0, 1.0, 1.0, 1.0, 1.0, 1.0, 0.9387, 0.9387, 0.9387, 1.0, 0.9387, 0.9387, 0.9387, 1.0, 0.9301, 0.9301, 0.9301, 1.0, 0.9473, 0.9473, 0.9473, 1.0, 0.6724, 0.6724, 0.6724, 1.0, 0.7084, 0.7084, 0.7084, 1.0, 1.0, 1.0, 1.0, 1.0, 1.0, 1.0, 1.0, 1.0, 0.6939, 0.6939, 0.6939, 1.0, 0.9131, 0.9131, 0.9131, 1.0, 1.0, 1.0, 1.0, 1.0, 0.7084, 0.7084, 0.7084, 1.0, 0.7231, 0.7231, 0.7231, 1.0, 0.7305, 0.7305, 0.7305, 1.0, 0.8963, 0.8963, 0.8963, 1.0, 0.8963, 0.8963, 0.8963, 1.0, 0.7835, 0.7835, 0.7835, 1.0, 0.9216, 0.9216, 0.9216, 1.0, 0.9734, 0.9734, 0.9734, 1.0, 0.7305, 0.7305, 0.7305, 1.0, 0.4508, 0.4508, 0.4508, 1.0, 0.4452, 0.4452, 0.4452, 1.0, 0.4452, 0.4452, 0.4452, 1.0, 0.4508, 0.4508, 0.4508, 1.0, 0.4793, 0.4793, 0.4793, 1.0, 0.4851, 0.4851, 0.4851, 1.0, 0.4851, 0.4851, 0.4851, 1.0, 0.4793, 0.4793, 0.4793, 1.0, 0.2582, 0.2582, 0.2582, 1.0, 0.2664, 0.2664, 0.2664, 1.0, 0.2664, 0.2664, 0.2664, 1.0, 0.2582, 0.2582, 0.2582, 1.0, 0.4179, 0.4179, 0.4179, 1.0, 0.4793, 0.4793, 0.4793, 1.0, 0.4793, 0.4793, 0.4793, 1.0, 0.4233, 0.4233, 0.4233, 1.0, 1.0, 1.0, 1.0, 1.0, 1.0, 1.0, 1.0, 1.0, 1.0, 1.0, 1.0, 1.0, 1.0, 1.0, 1.0, 1.0, 0.4452, 0.4452, 0.4452, 1.0, 0.491, 0.491, 0.491, 1.0, 0.491, 0.491, 0.491, 1.0, 0.4452, 0.4452, 0.4452, 1.0, 0.9216, 0.9216, 0.9216, 1.0, 1.0, 1.0, 1.0, 1.0, 1.0, 1.0, 1.0, 1.0, 0.9734, 0.9734, 0.9734, 1.0, 0.8963, 0.8963, 0.8963, 1.0, 0.8963, 0.8963, 0.8963, 1.0, 0.8879, 0.8879, 0.8879, 1.0, 0.8879, 0.8879, 0.8879, 1.0, 1.0, 1.0, 1.0, 1.0, 0.7913, 0.7913, 0.7913, 1.0, 0.7605, 0.7605, 0.7605, 1.0, 1.0, 1.0, 1.0, 1.0, 0.4851, 0.4851, 0.4851, 1.0, 0.4072, 0.4072, 0.4072, 1.0, 0.4072, 0.4072, 0.4072, 1.0, 0.4851, 0.4851, 0.4851, 1.0, 0.4072, 0.4072, 0.4072, 1.0, 0.2582, 0.2582, 0.2582, 1.0, 0.2582, 0.2582, 0.2582, 1.0, 0.4072, 0.4072, 0.4072, 1.0, 0.2664, 0.2664, 0.2664, 1.0, 0.4851, 0.4851, 0.4851, 1.0, 0.4851, 0.4851, 0.4851, 1.0, 0.2664, 0.2664, 0.2664, 1.0, 1.0, 1.0, 1.0, 1.0, 1.0, 1.0, 1.0, 1.0, 1.0, 1.0, 1.0, 1.0, 1.0, 1.0, 1.0, 1.0, 1.0, 1.0, 1.0, 1.0, 1.0, 1.0, 1.0, 1.0, 1.0, 1.0, 1.0, 1.0, 1.0, 1.0, 1.0, 1.0, 1.0, 1.0, 1.0, 1.0, 1.0, 1.0, 1.0, 1.0, 1.0, 1.0, 1.0, 1.0, 1.0, 1.0, 1.0, 1.0, 0.5583, 0.5583, 0.5583, 1.0, 0.5841, 0.5841, 0.5841, 1.0, 0.5583, 0.5583, 0.5583, 1.0, 0.5583, 0.5583, 0.5583, 1.0, 0.491, 0.491, 0.491, 1.0, 0.4793, 0.4793, 0.4793, 1.0, 0.4793, 0.4793, 0.4793, 1.0, 0.491, 0.491, 0.491, 1.0, 0.4793, 0.4793, 0.4793, 1.0, 0.4793, 0.4793, 0.4793, 1.0, 0.4793, 0.4793, 0.4793, 1.0, 0.4793, 0.4793, 0.4793, 1.0, 1.0, 1.0, 1.0, 1.0, 0.7379, 0.7379, 0.7379, 1.0, 0.7084, 0.7084, 0.7084, 1.0, 0.9911, 0.9911, 0.9911, 1.0, 0.5647, 0.5647, 0.5647, 1.0, 0.9473, 0.9473, 0.9473, 1.0, 0.9131, 0.9131, 0.9131, 1.0, 0.5711, 0.5711, 0.5711, 1.0, 1.0, 1.0, 1.0, 1.0, 1.0, 1.0, 1.0, 1.0, 1.0, 1.0, 1.0, 1.0, 1.0, 1.0, 1.0, 1.0, 1.0, 1.0, 1.0, 1.0, 1.0, 1.0, 1.0, 1.0, 1.0, 1.0, 1.0, 1.0, 1.0, 1.0, 1.0, 1.0, 0.8963, 0.8963, 0.8963, 1.0, 0.8879, 0.8879, 0.8879, 1.0, 0.8879, 0.8879, 0.8879, 1.0, 0.8963, 0.8963, 0.8963, 1.0, 0.8963, 0.8963, 0.8963, 1.0, 0.855, 0.855, 0.855, 1.0, 0.8796, 0.8796, 0.8796, 1.0, 0.8963, 0.8963, 0.8963, 1.0, 0.4851, 0.4851, 0.4851, 1.0, 0.491, 0.491, 0.491, 1.0, 0.491, 0.491, 0.491, 1.0, 0.4851, 0.4851, 0.4851, 1.0, 0.5583, 0.5583, 0.5583, 1.0, 0.9301, 0.9301, 0.9301, 1.0, 0.8714, 0.8714, 0.8714, 1.0, 0.5583, 0.5583, 0.5583, 1.0, 0.491, 0.491, 0.491, 1.0, 0.491, 0.491, 0.491, 1.0, 0.491, 0.491, 0.491, 1.0, 0.491, 0.491, 0.491, 1.0, 0.491, 0.491, 0.491, 1.0, 0.4508, 0.4508, 0.4508, 1.0, 0.4508, 0.4508, 0.4508, 1.0, 0.491, 0.491, 0.491, 1.0, 1.0, 1.0, 1.0, 1.0, 0.6376, 0.6376, 0.6376, 1.0, 0.7682, 0.7682, 0.7682, 1.0, 0.9734, 0.9734, 0.9734, 1.0, 1.0, 1.0, 1.0, 1.0, 1.0, 1.0, 1.0, 1.0, 1.0, 1.0, 1.0, 1.0, 1.0, 1.0, 1.0, 1.0, 1.0, 1.0, 1.0, 1.0, 1.0, 1.0, 1.0, 1.0, 1.0, 1.0, 1.0, 1.0, 1.0, 1.0, 1.0, 1.0, 1.0, 1.0, 1.0, 1.0, 1.0, 1.0, 1.0, 1.0, 1.0, 1.0, 1.0, 1.0, 1.0, 1.0, 1.0, 1.0, 0.4735, 0.4735, 0.4735, 1.0, 0.4793, 0.4793, 0.4793, 1.0, 0.4793, 0.4793, 0.4793, 1.0, 0.4735, 0.4735, 0.4735, 1.0, 0.491, 0.491, 0.491, 1.0, 0.491, 0.491, 0.491, 1.0, 0.491, 0.491, 0.491, 1.0, 0.491, 0.491, 0.491, 1.0, 0.8879, 0.8879, 0.8879, 1.0, 0.855, 0.855, 0.855, 1.0, 0.8714, 0.8714, 0.8714, 1.0, 0.8963, 0.8963, 0.8963, 1.0, 0.8879, 0.8879, 0.8879, 1.0, 0.8879, 0.8879, 0.8879, 1.0, 0.8963, 0.8963, 0.8963, 1.0, 0.8963, 0.8963, 0.8963, 1.0, 0.8963, 0.8963, 0.8963, 1.0, 0.8879, 0.8879, 0.8879, 1.0, 0.8963, 0.8963, 0.8963, 1.0, 0.8963, 0.8963, 0.8963, 1.0, 0.4179, 0.4179, 0.4179, 1.0, 0.4233, 0.4233, 0.4233, 1.0, 0.4342, 0.4342, 0.4342, 1.0, 0.4342, 0.4342, 0.4342, 1.0, 0.491, 0.491, 0.491, 1.0, 0.491, 0.491, 0.491, 1.0, 0.491, 0.491, 0.491, 1.0, 0.491, 0.491, 0.491, 1.0, 0.4851, 0.4851, 0.4851, 1.0, 0.4851, 0.4851, 0.4851, 1.0, 0.4793, 0.4793, 0.4793, 1.0, 0.4793, 0.4793, 0.4793, 1.0, 0.491, 0.491, 0.491, 1.0, 0.491, 0.491, 0.491, 1.0, 0.491, 0.491, 0.491, 1.0, 0.491, 0.491, 0.491, 1.0, 0.491, 0.491, 0.491, 1.0, 0.491, 0.491, 0.491, 1.0, 0.491, 0.491, 0.491, 1.0, 0.491, 0.491, 0.491, 1.0, 0.8148, 0.8148, 0.8148, 1.0, 0.8148, 0.8148, 0.8148, 1.0, 0.8963, 0.8963, 0.8963, 1.0, 0.8963, 0.8963, 0.8963, 1.0, 0.491, 0.491, 0.491, 1.0, 0.491, 0.491, 0.491, 1.0, 0.491, 0.491, 0.491, 1.0, 0.491, 0.491, 0.491, 1.0, 0.4793, 0.4793, 0.4793, 1.0, 0.4793, 0.4793, 0.4793, 1.0, 0.491, 0.491, 0.491, 1.0, 0.491, 0.491, 0.491, 1.0, 1.0, 1.0, 1.0, 1.0, 1.0, 1.0, 1.0, 1.0, 1.0, 1.0, 1.0, 1.0, 0.6795, 0.6795, 0.6795, 1.0, 0.7305, 0.7305, 0.7305, 1.0, 0.7231, 0.7231, 0.7231, 1.0, 0.6654, 0.6654, 0.6654, 1.0, 0.7157, 0.7157, 0.7157, 1.0, 0.8796, 0.8796, 0.8796, 1.0, 0.855, 0.855, 0.855, 1.0, 0.7605, 0.7605, 0.7605, 1.0, 0.7231, 0.7231, 0.7231, 1.0, 0.8963, 0.8963, 0.8963, 1.0, 0.8963, 0.8963, 0.8963, 1.0, 0.7305, 0.7305, 0.7305, 1.0, 0.7835, 0.7835, 0.7835, 1.0, 0.7305, 0.7305, 0.7305, 1.0, 0.9734, 0.9734, 0.9734, 1.0, 0.9216, 0.9216, 0.9216, 1.0, 0.4508, 0.4508, 0.4508, 1.0, 0.4508, 0.4508, 0.4508, 1.0, 0.4452, 0.4452, 0.4452, 1.0, 0.4452, 0.4452, 0.4452, 1.0, 0.4793, 0.4793, 0.4793, 1.0, 0.4793, 0.4793, 0.4793, 1.0, 0.4851, 0.4851, 0.4851, 1.0, 0.4851, 0.4851, 0.4851, 1.0, 0.2582, 0.2582, 0.2582, 1.0, 0.2582, 0.2582, 0.2582, 1.0, 0.2664, 0.2664, 0.2664, 1.0, 0.2664, 0.2664, 0.2664, 1.0, 0.4179, 0.4179, 0.4179, 1.0, 0.4233, 0.4233, 0.4233, 1.0, 0.4793, 0.4793, 0.4793, 1.0, 0.4793, 0.4793, 0.4793, 1.0, 1.0, 1.0, 1.0, 1.0, 1.0, 1.0, 1.0, 1.0, 1.0, 1.0, 1.0, 1.0, 1.0, 1.0, 1.0, 1.0, 0.4452, 0.4452, 0.4452, 1.0, 0.4452, 0.4452, 0.4452, 1.0, 0.491, 0.491, 0.491, 1.0, 0.491, 0.491, 0.491, 1.0, 0.9216, 0.9216, 0.9216, 1.0, 0.9734, 0.9734, 0.9734, 1.0, 1.0, 1.0, 1.0, 1.0, 1.0, 1.0, 1.0, 1.0, 0.8963, 0.8963, 0.8963, 1.0, 0.8879, 0.8879, 0.8879, 1.0, 0.8879, 0.8879, 0.8879, 1.0, 0.8963, 0.8963, 0.8963, 1.0, 1.0, 1.0, 1.0, 1.0, 1.0, 1.0, 1.0, 1.0, 0.7605, 0.7605, 0.7605, 1.0, 0.7913, 0.7913, 0.7913, 1.0, 0.4851, 0.4851, 0.4851, 1.0, 0.4851, 0.4851, 0.4851, 1.0, 0.4072, 0.4072, 0.4072, 1.0, 0.4072, 0.4072, 0.4072, 1.0, 0.4072, 0.4072, 0.4072, 1.0, 0.4072, 0.4072, 0.4072, 1.0, 0.2582, 0.2582, 0.2582, 1.0, 0.2582, 0.2582, 0.2582, 1.0, 0.2664, 0.2664, 0.2664, 1.0, 0.2664, 0.2664, 0.2664, 1.0, 0.4851, 0.4851, 0.4851, 1.0, 0.4851, 0.4851, 0.4851, 1.0, 1.0, 1.0, 1.0, 1.0, 1.0, 1.0, 1.0, 1.0, 1.0, 1.0, 1.0, 1.0, 1.0, 1.0, 1.0, 1.0, 1.0, 1.0, 1.0, 1.0, 1.0, 1.0, 1.0, 1.0, 1.0, 1.0, 1.0, 1.0, 1.0, 1.0, 1.0, 1.0, 1.0, 1.0, 1.0, 1.0, 1.0, 1.0, 1.0, 1.0, 1.0, 1.0, 1.0, 1.0, 1.0, 1.0, 1.0, 1.0, 0.5583, 0.5583, 0.5583, 1.0, 0.5583, 0.5583, 0.5583, 1.0, 0.5583, 0.5583, 0.5583, 1.0, 0.5841, 0.5841, 0.5841, 1.0, 0.491, 0.491, 0.491, 1.0, 0.491, 0.491, 0.491, 1.0, 0.4793, 0.4793, 0.4793, 1.0, 0.4793, 0.4793, 0.4793, 1.0, 0.4793, 0.4793, 0.4793, 1.0, 0.4793, 0.4793, 0.4793, 1.0, 0.4793, 0.4793, 0.4793, 1.0, 0.4793, 0.4793, 0.4793, 1.0, 1.0, 1.0, 1.0, 1.0, 0.9911, 0.9911, 0.9911, 1.0, 0.7084, 0.7084, 0.7084, 1.0, 0.7379, 0.7379, 0.7379, 1.0, 0.5647, 0.5647, 0.5647, 1.0, 0.5711, 0.5711, 0.5711, 1.0, 0.9131, 0.9131, 0.9131, 1.0, 0.9473, 0.9473, 0.9473, 1.0, 1.0, 1.0, 1.0, 1.0, 1.0, 1.0, 1.0, 1.0, 1.0, 1.0, 1.0, 1.0, 1.0, 1.0, 1.0, 1.0, 1.0, 1.0, 1.0, 1.0, 1.0, 1.0, 1.0, 1.0, 1.0, 1.0, 1.0, 1.0, 1.0, 1.0, 1.0, 1.0, 0.8963, 0.8963, 0.8963, 1.0, 0.8963, 0.8963, 0.8963, 1.0, 0.8879, 0.8879, 0.8879, 1.0, 0.8879, 0.8879, 0.8879, 1.0, 0.8963, 0.8963, 0.8963, 1.0, 0.8963, 0.8963, 0.8963, 1.0, 0.8796, 0.8796, 0.8796, 1.0, 0.855, 0.855, 0.855, 1.0, 0.4851, 0.4851, 0.4851, 1.0, 0.4851, 0.4851, 0.4851, 1.0, 0.491, 0.491, 0.491, 1.0, 0.491, 0.491, 0.491, 1.0, 0.5583, 0.5583, 0.5583, 1.0, 0.5583, 0.5583, 0.5583, 1.0, 0.8714, 0.8714, 0.8714, 1.0, 0.9301, 0.9301, 0.9301, 1.0, 0.491, 0.491, 0.491, 1.0, 0.491, 0.491, 0.491, 1.0, 0.491, 0.491, 0.491, 1.0, 0.491, 0.491, 0.491, 1.0, 0.491, 0.491, 0.491, 1.0, 0.491, 0.491, 0.491, 1.0, 0.4508, 0.4508, 0.4508, 1.0, 0.4508, 0.4508, 0.4508, 1.0, 1.0, 1.0, 1.0, 1.0, 0.9734, 0.9734, 0.9734, 1.0, 0.7682, 0.7682, 0.7682, 1.0, 0.6376, 0.6376, 0.6376, 1.0, 1.0, 1.0, 1.0, 1.0, 1.0, 1.0, 1.0, 1.0, 1.0, 1.0, 1.0, 1.0, 1.0, 1.0, 1.0, 1.0, 1.0, 1.0, 1.0, 1.0, 1.0, 1.0, 1.0, 1.0, 1.0, 1.0, 1.0, 1.0, 1.0, 1.0, 1.0, 1.0, 1.0, 1.0, 1.0, 1.0, 1.0, 1.0, 1.0, 1.0, 1.0, 1.0, 1.0, 1.0, 1.0, 1.0, 1.0, 1.0, 0.4735, 0.4735, 0.4735, 1.0, 0.4735, 0.4735, 0.4735, 1.0, 0.4793, 0.4793, 0.4793, 1.0, 0.4793, 0.4793, 0.4793, 1.0, 0.491, 0.491, 0.491, 1.0, 0.491, 0.491, 0.491, 1.0, 0.491, 0.491, 0.491, 1.0, 0.491, 0.491, 0.491, 1.0, 0.8879, 0.8879, 0.8879, 1.0, 0.8963, 0.8963, 0.8963, 1.0, 0.8714, 0.8714, 0.8714, 1.0, 0.855, 0.855, 0.855, 1.0, 0.8879, 0.8879, 0.8879, 1.0, 0.8963, 0.8963, 0.8963, 1.0, 0.8963, 0.8963, 0.8963, 1.0, 0.8879, 0.8879, 0.8879, 1.0, 0.8963, 0.8963, 0.8963, 1.0, 0.8963, 0.8963, 0.8963, 1.0, 0.8963, 0.8963, 0.8963, 1.0, 0.8879, 0.8879, 0.8879, 1.0, 0.4179, 0.4179, 0.4179, 1.0, 0.4342, 0.4342, 0.4342, 1.0, 0.4342, 0.4342, 0.4342, 1.0, 0.4233, 0.4233, 0.4233, 1.0, 0.491, 0.491, 0.491, 1.0, 0.491, 0.491, 0.491, 1.0, 0.491, 0.491, 0.491, 1.0, 0.491, 0.491, 0.491, 1.0, 0.4851, 0.4851, 0.4851, 1.0, 0.4793, 0.4793, 0.4793, 1.0, 0.4793, 0.4793, 0.4793, 1.0, 0.4851, 0.4851, 0.4851, 1.0, 0.491, 0.491, 0.491, 1.0, 0.491, 0.491, 0.491, 1.0, 0.491, 0.491, 0.491, 1.0, 0.491, 0.491, 0.491, 1.0, 0.491, 0.491, 0.491, 1.0, 0.491, 0.491, 0.491, 1.0, 0.491, 0.491, 0.491, 1.0, 0.491, 0.491, 0.491, 1.0, 0.8148, 0.8148, 0.8148, 1.0, 0.8963, 0.8963, 0.8963, 1.0, 0.8963, 0.8963, 0.8963, 1.0, 0.8148, 0.8148, 0.8148, 1.0, 0.491, 0.491, 0.491, 1.0, 0.491, 0.491, 0.491, 1.0, 0.491, 0.491, 0.491, 1.0, 0.491, 0.491, 0.491, 1.0, 0.4793, 0.4793, 0.4793, 1.0, 0.491, 0.491, 0.491, 1.0, 0.491, 0.491, 0.491, 1.0, 0.4793, 0.4793, 0.4793, 1.0, 1.0, 1.0, 1.0, 1.0, 1.0, 1.0, 1.0, 1.0, 1.0, 1.0, 1.0, 1.0, 0.6795, 0.6795, 0.6795, 1.0, 0.6654, 0.6654, 0.6654, 1.0, 0.7231, 0.7231, 0.7231, 1.0, 0.7305, 0.7305, 0.7305, 1.0, 0.7157, 0.7157, 0.7157, 1.0, 0.7605, 0.7605, 0.7605, 1.0, 0.855, 0.855, 0.855, 1.0, 0.8796, 0.8796, 0.8796, 1.0, 0.7231, 0.7231, 0.7231, 1.0, 0.8963, 0.8963, 0.8963, 1.0, 0.8963, 0.8963, 0.8963, 1.0, 0.7305, 0.7305, 0.7305, 1.0, 0.7835, 0.7835, 0.7835, 1.0, 0.7305, 0.7305, 0.7305, 1.0, 0.9734, 0.9734, 0.9734, 1.0, 0.9216, 0.9216, 0.9216, 1.0, 0.4508, 0.4508, 0.4508, 1.0, 0.4508, 0.4508, 0.4508, 1.0, 0.4452, 0.4452, 0.4452, 1.0, 0.4452, 0.4452, 0.4452, 1.0, 0.4793, 0.4793, 0.4793, 1.0, 0.4793, 0.4793, 0.4793, 1.0, 0.4851, 0.4851, 0.4851, 1.0, 0.4851, 0.4851, 0.4851, 1.0, 0.2582, 0.2582, 0.2582, 1.0, 0.2582, 0.2582, 0.2582, 1.0, 0.2664, 0.2664, 0.2664, 1.0, 0.2664, 0.2664, 0.2664, 1.0, 0.4179, 0.4179, 0.4179, 1.0, 0.4233, 0.4233, 0.4233, 1.0, 0.4793, 0.4793, 0.4793, 1.0, 0.4793, 0.4793, 0.4793, 1.0, 1.0, 1.0, 1.0, 1.0, 1.0, 1.0, 1.0, 1.0, 1.0, 1.0, 1.0, 1.0, 1.0, 1.0, 1.0, 1.0, 0.4452, 0.4452, 0.4452, 1.0, 0.4452, 0.4452, 0.4452, 1.0, 0.491, 0.491, 0.491, 1.0, 0.491, 0.491, 0.491, 1.0, 0.9216, 0.9216, 0.9216, 1.0, 0.9734, 0.9734, 0.9734, 1.0, 1.0, 1.0, 1.0, 1.0, 1.0, 1.0, 1.0, 1.0, 0.8963, 0.8963, 0.8963, 1.0, 0.8879, 0.8879, 0.8879, 1.0, 0.8879, 0.8879, 0.8879, 1.0, 0.8963, 0.8963, 0.8963, 1.0, 1.0, 1.0, 1.0, 1.0, 1.0, 1.0, 1.0, 1.0, 0.7605, 0.7605, 0.7605, 1.0, 0.7913, 0.7913, 0.7913, 1.0, 0.4851, 0.4851, 0.4851, 1.0, 0.4851, 0.4851, 0.4851, 1.0, 0.4072, 0.4072, 0.4072, 1.0, 0.4072, 0.4072, 0.4072, 1.0, 0.4072, 0.4072, 0.4072, 1.0, 0.4072, 0.4072, 0.4072, 1.0, 0.2582, 0.2582, 0.2582, 1.0, 0.2582, 0.2582, 0.2582, 1.0, 0.2664, 0.2664, 0.2664, 1.0, 0.2664, 0.2664, 0.2664, 1.0, 0.4851, 0.4851, 0.4851, 1.0, 0.4851, 0.4851, 0.4851, 1.0, 1.0, 1.0, 1.0, 1.0, 1.0, 1.0, 1.0, 1.0, 1.0, 1.0, 1.0, 1.0, 1.0, 1.0, 1.0, 1.0, 1.0, 1.0, 1.0, 1.0, 1.0, 1.0, 1.0, 1.0, 1.0, 1.0, 1.0, 1.0, 1.0, 1.0, 1.0, 1.0, 1.0, 1.0, 1.0, 1.0, 1.0, 1.0, 1.0, 1.0, 1.0, 1.0, 1.0, 1.0, 1.0, 1.0, 1.0, 1.0, 0.5583, 0.5583, 0.5583, 1.0, 0.5583, 0.5583, 0.5583, 1.0, 0.5583, 0.5583, 0.5583, 1.0, 0.5841, 0.5841, 0.5841, 1.0, 0.491, 0.491, 0.491, 1.0, 0.491, 0.491, 0.491, 1.0, 0.4793, 0.4793, 0.4793, 1.0, 0.4793, 0.4793, 0.4793, 1.0, 0.4793, 0.4793, 0.4793, 1.0, 0.4793, 0.4793, 0.4793, 1.0, 0.4793, 0.4793, 0.4793, 1.0, 0.4793, 0.4793, 0.4793, 1.0, 1.0, 1.0, 1.0, 1.0, 0.9911, 0.9911, 0.9911, 1.0, 0.7084, 0.7084, 0.7084, 1.0, 0.7379, 0.7379, 0.7379, 1.0, 0.5647, 0.5647, 0.5647, 1.0, 0.5711, 0.5711, 0.5711, 1.0, 0.9131, 0.9131, 0.9131, 1.0, 0.9473, 0.9473, 0.9473, 1.0, 1.0, 1.0, 1.0, 1.0, 1.0, 1.0, 1.0, 1.0, 1.0, 1.0, 1.0, 1.0, 1.0, 1.0, 1.0, 1.0, 1.0, 1.0, 1.0, 1.0, 1.0, 1.0, 1.0, 1.0, 1.0, 1.0, 1.0, 1.0, 1.0, 1.0, 1.0, 1.0, 0.8963, 0.8963, 0.8963, 1.0, 0.8963, 0.8963, 0.8963, 1.0, 0.8879, 0.8879, 0.8879, 1.0, 0.8879, 0.8879, 0.8879, 1.0, 0.8963, 0.8963, 0.8963, 1.0, 0.8963, 0.8963, 0.8963, 1.0, 0.8796, 0.8796, 0.8796, 1.0, 0.855, 0.855, 0.855, 1.0, 0.4851, 0.4851, 0.4851, 1.0, 0.4851, 0.4851, 0.4851, 1.0, 0.491, 0.491, 0.491, 1.0, 0.491, 0.491, 0.491, 1.0, 0.5583, 0.5583, 0.5583, 1.0, 0.5583, 0.5583, 0.5583, 1.0, 0.8714, 0.8714, 0.8714, 1.0, 0.9301, 0.9301, 0.9301, 1.0, 0.491, 0.491, 0.491, 1.0, 0.491, 0.491, 0.491, 1.0, 0.491, 0.491, 0.491, 1.0, 0.491, 0.491, 0.491, 1.0, 0.491, 0.491, 0.491, 1.0, 0.491, 0.491, 0.491, 1.0, 0.4508, 0.4508, 0.4508, 1.0, 0.4508, 0.4508, 0.4508, 1.0, 1.0, 1.0, 1.0, 1.0, 0.9734, 0.9734, 0.9734, 1.0, 0.7682, 0.7682, 0.7682, 1.0, 0.6376, 0.6376, 0.6376, 1.0, 1.0, 1.0, 1.0, 1.0, 1.0, 1.0, 1.0, 1.0, 1.0, 1.0, 1.0, 1.0, 1.0, 1.0, 1.0, 1.0, 1.0, 1.0, 1.0, 1.0, 1.0, 1.0, 1.0, 1.0, 1.0, 1.0, 1.0, 1.0, 1.0, 1.0, 1.0, 1.0, 1.0, 1.0, 1.0, 1.0, 1.0, 1.0, 1.0, 1.0, 1.0, 1.0, 1.0, 1.0, 1.0, 1.0, 1.0, 1.0, 0.4735, 0.4735, 0.4735, 1.0, 0.4735, 0.4735, 0.4735, 1.0, 0.4793, 0.4793, 0.4793, 1.0, 0.4793, 0.4793, 0.4793, 1.0, 0.491, 0.491, 0.491, 1.0, 0.491, 0.491, 0.491, 1.0, 0.491, 0.491, 0.491, 1.0, 0.491, 0.491, 0.491, 1.0, 0.8879, 0.8879, 0.8879, 1.0, 0.8963, 0.8963, 0.8963, 1.0, 0.8714, 0.8714, 0.8714, 1.0, 0.855, 0.855, 0.855, 1.0, 0.8879, 0.8879, 0.8879, 1.0, 0.8963, 0.8963, 0.8963, 1.0, 0.8963, 0.8963, 0.8963, 1.0, 0.8879, 0.8879, 0.8879, 1.0, 0.8963, 0.8963, 0.8963, 1.0, 0.8963, 0.8963, 0.8963, 1.0, 0.8963, 0.8963, 0.8963, 1.0, 0.8879, 0.8879, 0.8879, 1.0, 0.4179, 0.4179, 0.4179, 1.0, 0.4342, 0.4342, 0.4342, 1.0, 0.4342, 0.4342, 0.4342, 1.0, 0.4233, 0.4233, 0.4233, 1.0, 0.491, 0.491, 0.491, 1.0, 0.491, 0.491, 0.491, 1.0, 0.491, 0.491, 0.491, 1.0, 0.491, 0.491, 0.491, 1.0, 0.4851, 0.4851, 0.4851, 1.0, 0.4793, 0.4793, 0.4793, 1.0, 0.4793, 0.4793, 0.4793, 1.0, 0.4851, 0.4851, 0.4851, 1.0, 0.491, 0.491, 0.491, 1.0, 0.491, 0.491, 0.491, 1.0, 0.491, 0.491, 0.491, 1.0, 0.491, 0.491, 0.491, 1.0, 0.491, 0.491, 0.491, 1.0, 0.491, 0.491, 0.491, 1.0, 0.491, 0.491, 0.491, 1.0, 0.491, 0.491, 0.491, 1.0, 0.8148, 0.8148, 0.8148, 1.0, 0.8963, 0.8963, 0.8963, 1.0, 0.8963, 0.8963, 0.8963, 1.0, 0.8148, 0.8148, 0.8148, 1.0, 0.491, 0.491, 0.491, 1.0, 0.491, 0.491, 0.491, 1.0, 0.491, 0.491, 0.491, 1.0, 0.491, 0.491, 0.491, 1.0, 0.4793, 0.4793, 0.4793, 1.0, 0.491, 0.491, 0.491, 1.0, 0.491, 0.491, 0.491, 1.0, 0.4793, 0.4793, 0.4793, 1.0, 1.0, 1.0, 1.0, 1.0, 1.0, 1.0, 1.0, 1.0, 1.0, 1.0, 1.0, 1.0, 0.6795, 0.6795, 0.6795, 1.0, 0.6654, 0.6654, 0.6654, 1.0, 0.7231, 0.7231, 0.7231, 1.0, 0.7305, 0.7305, 0.7305, 1.0, 0.7157, 0.7157, 0.7157, 1.0, 0.7605, 0.7605, 0.7605, 1.0, 0.855, 0.855, 0.855, 1.0, 0.8796, 0.8796, 0.8796, 1.0, 0.7231, 0.7231, 0.7231, 1.0, 0.7305, 0.7305, 0.7305, 1.0, 0.8963, 0.8963, 0.8963, 1.0, 0.8963, 0.8963, 0.8963, 1.0, 0.7835, 0.7835, 0.7835, 1.0, 0.9216, 0.9216, 0.9216, 1.0, 0.9734, 0.9734, 0.9734, 1.0, 0.7305, 0.7305, 0.7305, 1.0, 0.4508, 0.4508, 0.4508, 1.0, 0.4452, 0.4452, 0.4452, 1.0, 0.4452, 0.4452, 0.4452, 1.0, 0.4508, 0.4508, 0.4508, 1.0, 0.4793, 0.4793, 0.4793, 1.0, 0.4851, 0.4851, 0.4851, 1.0, 0.4851, 0.4851, 0.4851, 1.0, 0.4793, 0.4793, 0.4793, 1.0, 0.2582, 0.2582, 0.2582, 1.0, 0.2664, 0.2664, 0.2664, 1.0, 0.2664, 0.2664, 0.2664, 1.0, 0.2582, 0.2582, 0.2582, 1.0, 0.4179, 0.4179, 0.4179, 1.0, 0.4793, 0.4793, 0.4793, 1.0, 0.4793, 0.4793, 0.4793, 1.0, 0.4233, 0.4233, 0.4233, 1.0, 1.0, 1.0, 1.0, 1.0, 1.0, 1.0, 1.0, 1.0, 1.0, 1.0, 1.0, 1.0, 1.0, 1.0, 1.0, 1.0, 0.4452, 0.4452, 0.4452, 1.0, 0.491, 0.491, 0.491, 1.0, 0.491, 0.491, 0.491, 1.0, 0.4452, 0.4452, 0.4452, 1.0, 0.9216, 0.9216, 0.9216, 1.0, 1.0, 1.0, 1.0, 1.0, 1.0, 1.0, 1.0, 1.0, 0.9734, 0.9734, 0.9734, 1.0, 0.8963, 0.8963, 0.8963, 1.0, 0.8963, 0.8963, 0.8963, 1.0, 0.8879, 0.8879, 0.8879, 1.0, 0.8879, 0.8879, 0.8879, 1.0, 1.0, 1.0, 1.0, 1.0, 0.7913, 0.7913, 0.7913, 1.0, 0.7605, 0.7605, 0.7605, 1.0, 1.0, 1.0, 1.0, 1.0, 0.4851, 0.4851, 0.4851, 1.0, 0.4072, 0.4072, 0.4072, 1.0, 0.4072, 0.4072, 0.4072, 1.0, 0.4851, 0.4851, 0.4851, 1.0, 0.4072, 0.4072, 0.4072, 1.0, 0.2582, 0.2582, 0.2582, 1.0, 0.2582, 0.2582, 0.2582, 1.0, 0.4072, 0.4072, 0.4072, 1.0, 0.2664, 0.2664, 0.2664, 1.0, 0.4851, 0.4851, 0.4851, 1.0, 0.4851, 0.4851, 0.4851, 1.0, 0.2664, 0.2664, 0.2664, 1.0, 1.0, 1.0, 1.0, 1.0, 1.0, 1.0, 1.0, 1.0, 1.0, 1.0, 1.0, 1.0, 1.0, 1.0, 1.0, 1.0, 1.0, 1.0, 1.0, 1.0, 1.0, 1.0, 1.0, 1.0, 1.0, 1.0, 1.0, 1.0, 1.0, 1.0, 1.0, 1.0, 1.0, 1.0, 1.0, 1.0, 1.0, 1.0, 1.0, 1.0, 1.0, 1.0, 1.0, 1.0, 1.0, 1.0, 1.0, 1.0, 0.5583, 0.5583, 0.5583, 1.0, 0.5841, 0.5841, 0.5841, 1.0, 0.5583, 0.5583, 0.5583, 1.0, 0.5583, 0.5583, 0.5583, 1.0, 0.491, 0.491, 0.491, 1.0, 0.4793, 0.4793, 0.4793, 1.0, 0.4793, 0.4793, 0.4793, 1.0, 0.491, 0.491, 0.491, 1.0, 0.4793, 0.4793, 0.4793, 1.0, 0.4793, 0.4793, 0.4793, 1.0, 0.4793, 0.4793, 0.4793, 1.0, 0.4793, 0.4793, 0.4793, 1.0, 1.0, 1.0, 1.0, 1.0, 0.7379, 0.7379, 0.7379, 1.0, 0.7084, 0.7084, 0.7084, 1.0, 0.9911, 0.9911, 0.9911, 1.0, 0.5647, 0.5647, 0.5647, 1.0, 0.9473, 0.9473, 0.9473, 1.0, 0.9131, 0.9131, 0.9131, 1.0, 0.5711, 0.5711, 0.5711, 1.0, 1.0, 1.0, 1.0, 1.0, 1.0, 1.0, 1.0, 1.0, 1.0, 1.0, 1.0, 1.0, 1.0, 1.0, 1.0, 1.0, 1.0, 1.0, 1.0, 1.0, 1.0, 1.0, 1.0, 1.0, 1.0, 1.0, 1.0, 1.0, 1.0, 1.0, 1.0, 1.0, 0.8963, 0.8963, 0.8963, 1.0, 0.8879, 0.8879, 0.8879, 1.0, 0.8879, 0.8879, 0.8879, 1.0, 0.8963, 0.8963, 0.8963, 1.0, 0.8963, 0.8963, 0.8963, 1.0, 0.855, 0.855, 0.855, 1.0, 0.8796, 0.8796, 0.8796, 1.0, 0.8963, 0.8963, 0.8963, 1.0, 0.4851, 0.4851, 0.4851, 1.0, 0.491, 0.491, 0.491, 1.0, 0.491, 0.491, 0.491, 1.0, 0.4851, 0.4851, 0.4851, 1.0, 0.5583, 0.5583, 0.5583, 1.0, 0.9301, 0.9301, 0.9301, 1.0, 0.8714, 0.8714, 0.8714, 1.0, 0.5583, 0.5583, 0.5583, 1.0, 0.491, 0.491, 0.491, 1.0, 0.491, 0.491, 0.491, 1.0, 0.491, 0.491, 0.491, 1.0, 0.491, 0.491, 0.491, 1.0, 0.491, 0.491, 0.491, 1.0, 0.4508, 0.4508, 0.4508, 1.0, 0.4508, 0.4508, 0.4508, 1.0, 0.491, 0.491, 0.491, 1.0, 1.0, 1.0, 1.0, 1.0, 0.6376, 0.6376, 0.6376, 1.0, 0.7682, 0.7682, 0.7682, 1.0, 0.9734, 0.9734, 0.9734, 1.0, 1.0, 1.0, 1.0, 1.0, 1.0, 1.0, 1.0, 1.0, 1.0, 1.0, 1.0, 1.0, 1.0, 1.0, 1.0, 1.0, 1.0, 1.0, 1.0, 1.0, 1.0, 1.0, 1.0, 1.0, 1.0, 1.0, 1.0, 1.0, 1.0, 1.0, 1.0, 1.0, 1.0, 1.0, 1.0, 1.0, 1.0, 1.0, 1.0, 1.0, 1.0, 1.0, 1.0, 1.0, 1.0, 1.0, 1.0, 1.0, 0.4735, 0.4735, 0.4735, 1.0, 0.4793, 0.4793, 0.4793, 1.0, 0.4793, 0.4793, 0.4793, 1.0, 0.4735, 0.4735, 0.4735, 1.0, 0.491, 0.491, 0.491, 1.0, 0.491, 0.491, 0.491, 1.0, 0.491, 0.491, 0.491, 1.0, 0.491, 0.491, 0.491, 1.0, 0.8879, 0.8879, 0.8879, 1.0, 0.855, 0.855, 0.855, 1.0, 0.8714, 0.8714, 0.8714, 1.0, 0.8963, 0.8963, 0.8963, 1.0, 0.8879, 0.8879, 0.8879, 1.0, 0.8879, 0.8879, 0.8879, 1.0, 0.8963, 0.8963, 0.8963, 1.0, 0.8963, 0.8963, 0.8963, 1.0, 0.8963, 0.8963, 0.8963, 1.0, 0.8879, 0.8879, 0.8879, 1.0, 0.8963, 0.8963, 0.8963, 1.0, 0.8963, 0.8963, 0.8963, 1.0, 0.4179, 0.4179, 0.4179, 1.0, 0.4233, 0.4233, 0.4233, 1.0, 0.4342, 0.4342, 0.4342, 1.0, 0.4342, 0.4342, 0.4342, 1.0, 0.491, 0.491, 0.491, 1.0, 0.491, 0.491, 0.491, 1.0, 0.491, 0.491, 0.491, 1.0, 0.491, 0.491, 0.491, 1.0, 0.4851, 0.4851, 0.4851, 1.0, 0.4851, 0.4851, 0.4851, 1.0, 0.4793, 0.4793, 0.4793, 1.0, 0.4793, 0.4793, 0.4793, 1.0, 0.491, 0.491, 0.491, 1.0, 0.491, 0.491, 0.491, 1.0, 0.491, 0.491, 0.491, 1.0, 0.491, 0.491, 0.491, 1.0, 0.491, 0.491, 0.491, 1.0, 0.491, 0.491, 0.491, 1.0, 0.491, 0.491, 0.491, 1.0, 0.491, 0.491, 0.491, 1.0, 0.8148, 0.8148, 0.8148, 1.0, 0.8148, 0.8148, 0.8148, 1.0, 0.8963, 0.8963, 0.8963, 1.0, 0.8963, 0.8963, 0.8963, 1.0, 0.491, 0.491, 0.491, 1.0, 0.491, 0.491, 0.491, 1.0, 0.491, 0.491, 0.491, 1.0, 0.491, 0.491, 0.491, 1.0, 0.4793, 0.4793, 0.4793, 1.0, 0.4793, 0.4793, 0.4793, 1.0, 0.491, 0.491, 0.491, 1.0, 0.491, 0.491, 0.491, 1.0, 1.0, 1.0, 1.0, 1.0, 1.0, 1.0, 1.0, 1.0, 1.0, 1.0, 1.0, 1.0, 0.6795, 0.6795, 0.6795, 1.0, 0.7305, 0.7305, 0.7305, 1.0, 0.7231, 0.7231, 0.7231, 1.0, 0.6654, 0.6654, 0.6654, 1.0, 0.7157, 0.7157, 0.7157, 1.0, 0.8796, 0.8796, 0.8796, 1.0, 0.855, 0.855, 0.855, 1.0, 0.7605, 0.7605, 0.7605, 1.0])
me_cube_001.materials.append(mat_vertexwood)
me_cube_001.use_remesh_fix_poles = True
me_cube_001.use_remesh_preserve_attributes = False
me_cube_001.use_mirror_vertex_groups = False
me_cube_001.use_paint_bone_selection = False
me_cube_001.use_paint_mask = True
me_cube_001.update()

# ---- objects
ob_frame = bpy.data.objects.new('frame', me_cube_002)
ob_door = bpy.data.objects.new('door', me_cube_001)

# ---- transforms, parenting, visibility, modifiers, constraints
ob_frame.location = (0.0, 0.0, 0.0)
ob_frame.scale = (1.0, 1.0, 1.05)
ob_frame.lineart.crease_threshold = 0.0
_m = ob_frame.modifiers.new('Mirror', 'MIRROR')
_m.use_axis = (True, True, False)
_m.use_clip = True
_m = ob_frame.modifiers.new('Auto Smooth', 'NODES')
_m.node_group = ng_auto_smooth
_gi = [s.identifier for s in ng_auto_smooth.interface.items_tree if s.item_type == 'SOCKET' and s.in_out == 'INPUT']
_m[_gi[1]] = 0.5236  # Angle
ob_door.location = (0.4359, 0.0, 0.0)
ob_door.scale = (1.052, 1.052, 1.104)
ob_door.lineart.crease_threshold = 0.0
_m = ob_door.modifiers.new('Auto Smooth', 'NODES')
_m.node_group = ng_auto_smooth
_gi = [s.identifier for s in ng_auto_smooth.interface.items_tree if s.item_type == 'SOCKET' and s.in_out == 'INPUT']
_m[_gi[1]] = 1.025  # Angle

# ---- collection membership
col_collection_1.objects.link(ob_frame)
col_collection_1.objects.link(ob_door)

# ---- scene / render settings (as saved in the file)
scene.frame_start = 1; scene.frame_end = 250; scene.frame_set(1)
scene.render.engine = 'BLENDER_EEVEE_NEXT'
scene.render.resolution_percentage = 50
scene.render.dither_intensity = 0.0
scene.cycles.use_denoising = False
scene.cycles.samples = 128
scene.cycles.sampling_pattern = 'TABULATED_SOBOL'
scene.cycles.use_adaptive_sampling = False
scene.cycles.use_light_tree = False
scene.cycles.blur_glossy = 0.0
scene.cycles.sample_clamp_indirect = 0.0
scene.view_settings.view_transform = 'Standard'
bpy.context.view_layer.update()

# ---- added for rendering (the .blend has no active camera and no usable light): camera, sun
cam_auto = bpy.data.cameras.new('AutoCamera')
cam_auto.lens = 50.0
cam_auto.sensor_width = 36.0
cam_auto.clip_end = 1000.0
ob_auto_camera = bpy.data.objects.new('AutoCamera', cam_auto)
scene.collection.objects.link(ob_auto_camera)
ob_auto_camera.location = (2.16977, -2.60373, 2.67107)
ob_auto_camera.rotation_euler = (1.09748, -7.21219e-08, 0.694738)
scene.camera = ob_auto_camera
light_auto_sun = bpy.data.lights.new('AutoSun', 'SUN')
light_auto_sun.energy = 3.0
light_auto_sun.angle = 0.0523599
ob_auto_sun = bpy.data.objects.new('AutoSun', light_auto_sun)
scene.collection.objects.link(ob_auto_sun)
ob_auto_sun.rotation_euler = (0.872665, 0.174533, 0.523599)
bpy.context.view_layer.update()
